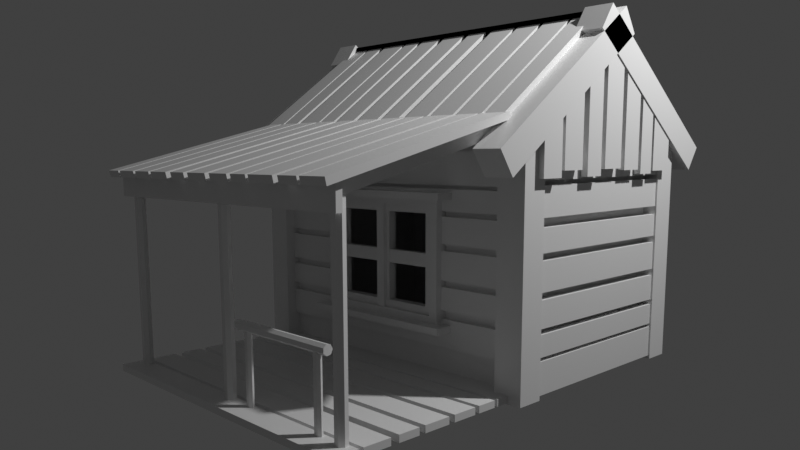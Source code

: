 # Source: andrewscabin.blend  (saved by Blender 2.93.21; exported with 4.5.12 LTS)
import bpy
from mathutils import Matrix  # noqa: F401  (used for matrix-valued properties, if any)

bpy.ops.wm.read_factory_settings(use_empty=True)
scene = bpy.context.scene
scene.name = 'Scene'

# ---- collections
col_collection = bpy.data.collections.new('Collection'); scene.collection.children.link(col_collection)

# ---- materials (node trees are filled in below, after node groups)
mat_material = bpy.data.materials.new('Material')
mat_material.alpha_threshold = 0.0
mat_material.use_transparent_shadow = False
mat_material.line_color = (0.0, 0.0, 0.0, 1.0)

# ---- material node trees
mat_material.use_nodes = True; mat_material.node_tree.nodes.clear()
_N = mat_material.node_tree.nodes; _L = mat_material.node_tree.links
n0 = _N.new('ShaderNodeOutputMaterial'); n0.name = 'Material Output'; n0.location = (300, 300)
n1 = _N.new('ShaderNodeBsdfPrincipled'); n1.name = 'Principled BSDF'; n1.location = (10, 300)
n1.distribution = 'GGX'
n1.subsurface_method = 'BURLEY'
n1.inputs[2].default_value = 0.4
n1.inputs[3].default_value = 1.45
n1.inputs[27].default_value = (0.0, 0.0, 0.0, 1.0)
n1.inputs[28].default_value = 1.0
_L.new(n1.outputs[0], n0.inputs[0])
n0.is_active_output = True

# ---- world
world_world = bpy.data.worlds.new('World'); scene.world = world_world
world_world.use_nodes = True; world_world.node_tree.nodes.clear()
_N = world_world.node_tree.nodes; _L = world_world.node_tree.links
n0 = _N.new('ShaderNodeOutputWorld'); n0.name = 'World Output'; n0.location = (300, 300)
n1 = _N.new('ShaderNodeBackground'); n1.name = 'Background'; n1.location = (10, 300)
n1.inputs[0].default_value = (0.05088, 0.05088, 0.05088, 1.0)
_L.new(n1.outputs[0], n0.inputs[0])
n0.is_active_output = True
world_world.color = (0.05088, 0.05088, 0.05088)
world_world.use_sun_shadow = False
world_world.sun_shadow_jitter_overblur = 0.0

# ---- cameras
cam_camera = bpy.data.cameras.new('Camera')
cam_camera.clip_end = 100.0
cam_camera.lens = 34.0
cam_camera.ortho_scale = 7.314
cam_camera.shift_x = 0.04
cam_camera.shift_y = 0.05

# ---- lights
light_light = bpy.data.lights.new('Light', 'POINT')
light_light.transmission_factor = 0.0
light_light.energy = 1000.0
light_light.shadow_soft_size = 0.1
light_light.shadow_maximum_resolution = 0.006
light_light.use_absolute_resolution = True

# ---- meshes
me_cube = bpy.data.meshes.new('Cube')
me_cube.from_pydata([(1.0, 1.0, 1.0), (1.0, 1.0, -1.0), (1.0, -1.0, 1.0), (1.0, -1.0, -1.0), (-1.0, 1.0, 1.0), (-1.0, 1.0, -1.0), (-1.0, -1.0, 1.0), (-1.0, -1.0, -1.0), (-1.0, -0.9911, 0.7), (-1.0, -1.051, 0.7), (-1.0, -0.9911, 0.9816), (-1.0, -1.051, 0.9816), (1.0, -0.9911, 0.7), (1.0, -1.051, 0.7), (1.0, -0.9911, 0.9816), (1.0, -1.051, 0.9816), (1.0, -0.993, -0.9311), (1.0, -0.993, -0.9911), (1.0, -1.275, -0.9311), (1.0, -1.275, -0.9911), (-1.0, -0.993, -0.9311), (-1.0, -0.993, -0.9911), (-1.0, -1.275, -0.9311), (-1.0, -1.275, -0.9911), (1.0, -1.307, -0.9311), (1.0, -1.307, -0.9911), (1.0, -1.494, -0.9311), (1.0, -1.494, -0.9911), (-1.0, -1.307, -0.9311), (-1.0, -1.307, -0.9911), (-1.0, -1.494, -0.9311), (-1.0, -1.494, -0.9911), (1.0, -1.541, -0.9311), (1.0, -1.541, -0.9911), (1.0, -1.774, -0.9311), (1.0, -1.774, -0.9911), (-1.0, -1.541, -0.9311), (-1.0, -1.541, -0.9911), (-1.0, -1.774, -0.9311), (-1.0, -1.774, -0.9911), (1.0, -1.834, -0.9311), (1.0, -1.834, -0.9911), (1.0, -2.087, -0.9311), (1.0, -2.087, -0.9911), (-1.0, -1.834, -0.9311), (-1.0, -1.834, -0.9911), (-1.0, -2.087, -0.9311), (-1.0, -2.087, -0.9911), (1.0, -2.147, -0.9311), (1.0, -2.147, -0.9911), (1.0, -2.348, -0.9311), (1.0, -2.348, -0.9911), (-1.0, -2.147, -0.9311), (-1.0, -2.147, -0.9911), (-1.0, -2.348, -0.9311), (-1.0, -2.348, -0.9911), (1.0, -2.425, -0.9311), (1.0, -2.425, -0.9911), (1.0, -2.676, -0.9311), (1.0, -2.676, -0.9911), (-1.0, -2.425, -0.9311), (-1.0, -2.425, -0.9911), (-1.0, -2.676, -0.9311), (-1.0, -2.676, -0.9911), (1.0, -2.715, -0.9311), (1.0, -2.715, -0.9911), (1.0, -2.951, -0.9311), (1.0, -2.951, -0.9911), (-1.0, -2.715, -0.9311), (-1.0, -2.715, -0.9911), (-1.0, -2.951, -0.9311), (-1.0, -2.951, -0.9911), (1.0, -1.051, 0.6673), (1.0, -0.9911, 0.6673), (1.0, -1.051, 0.4803), (1.0, -0.9911, 0.4803), (-1.0, -1.051, 0.6673), (-1.0, -0.9911, 0.6673), (-1.0, -1.051, 0.4803), (-1.0, -0.9911, 0.4803), (1.0, -1.051, 0.4332), (1.0, -0.9911, 0.4332), (1.0, -1.051, 0.2003), (1.0, -0.9911, 0.2003), (-1.0, -1.051, 0.4332), (-1.0, -0.9911, 0.4332), (-1.0, -1.051, 0.2003), (-1.0, -0.9911, 0.2003), (1.0, -1.051, 0.1406), (1.0, -0.9911, 0.1406), (1.0, -1.051, -0.1123), (1.0, -0.9911, -0.1123), (-1.0, -1.051, 0.1406), (-1.0, -0.9911, 0.1406), (-1.0, -1.051, -0.1123), (-1.0, -0.9911, -0.1123), (1.0, -1.051, -0.1722), (1.0, -0.9911, -0.1722), (1.0, -1.051, -0.3738), (1.0, -0.9911, -0.3738), (-1.0, -1.051, -0.1722), (-1.0, -0.9911, -0.1722), (-1.0, -1.051, -0.3738), (-1.0, -0.9911, -0.3738), (1.0, -1.051, -0.4501), (1.0, -0.9911, -0.4501), (1.0, -1.051, -0.7018), (1.0, -0.9911, -0.7018), (-1.0, -1.051, -0.4501), (-1.0, -0.9911, -0.4501), (-1.0, -1.051, -0.7018), (-1.0, -0.9911, -0.7018), (0.4016, -1.051, 0.09949), (0.4016, -0.9911, 0.09949), (0.4016, -1.051, -0.0202), (0.4016, -0.9911, -0.0202), (-0.4016, -1.051, 0.09949), (-0.4016, -0.9911, 0.09949), (-0.4016, -1.051, -0.0202), (-0.4016, -0.9911, -0.0202), (1.074, -1.026, -0.6891), (1.034, -1.026, -0.6891), (1.074, -1.026, -0.9706), (1.034, -1.026, -0.9706), (1.074, 1.014, -0.6891), (1.034, 1.014, -0.6891), (1.074, 1.014, -0.9706), (1.034, 1.014, -0.9706), (1.034, 1.014, -0.6564), (1.074, 1.014, -0.6564), (1.034, 1.014, -0.4693), (1.074, 1.014, -0.4693), (1.034, -1.026, -0.6564), (1.074, -1.026, -0.6564), (1.034, -1.026, -0.4693), (1.074, -1.026, -0.4693), (1.034, 1.014, -0.4222), (1.074, 1.014, -0.4222), (1.034, 1.014, -0.1893), (1.074, 1.014, -0.1893), (1.034, -1.026, -0.4222), (1.074, -1.026, -0.4222), (1.034, -1.026, -0.1893), (1.074, -1.026, -0.1893), (1.034, 1.014, -0.1296), (1.074, 1.014, -0.1296), (1.034, 1.014, 0.1233), (1.074, 1.014, 0.1233), (1.034, -1.026, -0.1296), (1.074, -1.026, -0.1296), (1.034, -1.026, 0.1233), (1.074, -1.026, 0.1233), (1.034, 1.014, 0.1832), (1.074, 1.014, 0.1832), (1.034, 1.014, 0.3847), (1.074, 1.014, 0.3847), (1.034, -1.026, 0.1832), (1.074, -1.026, 0.1832), (1.034, -1.026, 0.3847), (1.074, -1.026, 0.3847), (1.034, 1.014, 0.4611), (1.074, 1.014, 0.4611), (1.034, 1.014, 0.7128), (1.074, 1.014, 0.7128), (1.034, -1.026, 0.4611), (1.074, -1.026, 0.4611), (1.034, -1.026, 0.7128), (1.074, -1.026, 0.7128), (1.034, 1.014, 0.751), (1.074, 1.014, 0.751), (1.034, 1.014, 0.9872), (1.074, 1.014, 0.9872), (1.034, -1.026, 0.751), (1.074, -1.026, 0.751), (1.034, -1.026, 0.9872), (1.074, -1.026, 0.9872), (0.9142, -1.152, -1.0), (0.9142, -1.152, 1.0), (0.9142, -0.8965, -1.0), (0.9142, -0.8965, 1.0), (1.085, -1.152, -1.0), (1.085, -1.152, 1.0), (1.085, -0.8965, -1.0), (1.085, -0.8965, 1.0), (-0.9142, -1.152, -1.0), (-0.9142, -1.152, 1.0), (-0.9142, -0.8965, -1.0), (-0.9142, -0.8965, 1.0), (-1.085, -1.152, -1.0), (-1.085, -1.152, 1.0), (-1.085, -0.8965, -1.0), (-1.085, -0.8965, 1.0), (-0.9142, 1.152, -1.0), (-0.9142, 1.152, 1.0), (-0.9142, 0.8965, -1.0), (-0.9142, 0.8965, 1.0), (-1.085, 1.152, -1.0), (-1.085, 1.152, 1.0), (-1.085, 0.8965, -1.0), (-1.085, 0.8965, 1.0), (0.9142, 1.152, -1.0), (0.9142, 1.152, 1.0), (0.9142, 0.8965, -1.0), (0.9142, 0.8965, 1.0), (1.085, 1.152, -1.0), (1.085, 1.152, 1.0), (1.085, 0.8965, -1.0), (1.085, 0.8965, 1.0), (0.954, -1.529, 0.9963), (0.954, 0.1051, 2.15), (0.954, -1.381, 0.7872), (0.954, 0.2528, 1.941), (1.125, -1.529, 0.9963), (1.125, 0.1051, 2.15), (1.125, -1.381, 0.7872), (1.125, 0.2528, 1.941), (0.954, 1.529, 0.9963), (0.954, -0.1051, 2.15), (0.954, 1.381, 0.7872), (0.954, -0.2528, 1.941), (1.125, 1.529, 0.9963), (1.125, -0.1051, 2.15), (1.125, 1.381, 0.7872), (1.125, -0.2528, 1.941), (-1.125, -0.2528, 1.941), (-1.125, 1.381, 0.7872), (-1.125, -0.1051, 2.15), (-1.125, 1.529, 0.9963), (-0.954, -0.2528, 1.941), (-0.954, 1.381, 0.7872), (-0.954, -0.1051, 2.15), (-0.954, 1.529, 0.9963), (-1.125, 0.2528, 1.941), (-1.125, -1.381, 0.7872), (-1.125, 0.1051, 2.15), (-1.125, -1.529, 0.9963), (-0.954, 0.2528, 1.941), (-0.954, -1.381, 0.7872), (-0.954, 0.1051, 2.15), (-0.954, -1.529, 0.9963), (-1.047, -0.0917, 2.121), (1.033, -0.0917, 2.121), (-1.047, 0.108, 2.121), (1.033, 0.108, 2.121), (-1.047, -0.0917, 1.921), (1.033, -0.0917, 1.921), (-1.047, 0.108, 1.921), (1.033, 0.108, 1.921), (-0.6507, -0.06122, 2.097), (-0.6507, -0.02653, 2.049), (-0.463, -0.06122, 2.097), (-0.463, -0.02653, 2.049), (-0.6507, -1.285, 1.23), (-0.6507, -1.25, 1.181), (-0.463, -1.285, 1.23), (-0.463, -1.25, 1.181), (-0.4412, -0.06122, 2.097), (-0.4412, -0.02653, 2.049), (-0.3165, -0.06122, 2.097), (-0.3165, -0.02653, 2.049), (-0.4412, -1.285, 1.23), (-0.4412, -1.25, 1.181), (-0.3165, -1.285, 1.23), (-0.3165, -1.25, 1.181), (-0.2851, -0.06122, 2.097), (-0.2851, -0.02653, 2.049), (-0.1299, -0.06122, 2.097), (-0.1299, -0.02653, 2.049), (-0.2851, -1.285, 1.23), (-0.2851, -1.25, 1.181), (-0.1299, -1.285, 1.23), (-0.1299, -1.25, 1.181), (-0.09007, -0.06122, 2.097), (-0.09007, -0.02653, 2.049), (0.07854, -0.06122, 2.097), (0.07854, -0.02653, 2.049), (-0.09007, -1.285, 1.23), (-0.09007, -1.25, 1.181), (0.07854, -1.285, 1.23), (0.07854, -1.25, 1.181), (0.1185, -0.06122, 2.097), (0.1185, -0.02653, 2.049), (0.2528, -0.06122, 2.097), (0.2528, -0.02653, 2.049), (0.1185, -1.285, 1.23), (0.1185, -1.25, 1.181), (0.2528, -1.285, 1.23), (0.2528, -1.25, 1.181), (0.3037, -0.06122, 2.097), (0.3037, -0.02653, 2.049), (0.4715, -0.06122, 2.097), (0.4715, -0.02653, 2.049), (0.3037, -1.285, 1.23), (0.3037, -1.25, 1.181), (0.4715, -1.285, 1.23), (0.4715, -1.25, 1.181), (0.497, -0.06122, 2.097), (0.497, -0.02653, 2.049), (0.6545, -0.06122, 2.097), (0.6545, -0.02653, 2.049), (0.497, -1.285, 1.23), (0.497, -1.25, 1.181), (0.6545, -1.285, 1.23), (0.6545, -1.25, 1.181), (-1.047, -0.0917, 2.121), (1.033, -0.0917, 2.121), (-1.047, 0.108, 2.121), (1.033, 0.108, 2.121), (-1.047, -0.0917, 1.921), (1.033, -0.0917, 1.921), (-1.047, 0.108, 1.921), (1.033, 0.108, 1.921), (-0.8225, -0.06122, 2.097), (-0.8225, -0.02653, 2.049), (-0.6881, -0.06122, 2.097), (-0.6881, -0.02653, 2.049), (-0.8225, -1.285, 1.23), (-0.8225, -1.25, 1.181), (-0.6881, -1.285, 1.23), (-0.6881, -1.25, 1.181), (0.6812, -0.06122, 2.097), (0.6812, -0.02653, 2.049), (0.8498, -0.06122, 2.097), (0.8498, -0.02653, 2.049), (0.6812, -1.285, 1.23), (0.6812, -1.25, 1.181), (0.8498, -1.285, 1.23), (0.8498, -1.25, 1.181), (-1.009, -0.06122, 2.097), (-1.009, -0.02653, 2.049), (-0.8413, -0.06122, 2.097), (-0.8413, -0.02653, 2.049), (-1.009, -1.285, 1.23), (-1.009, -1.25, 1.181), (-0.8413, -1.285, 1.23), (-0.8413, -1.25, 1.181), (0.8716, -0.06122, 2.097), (0.8716, -0.02653, 2.049), (0.9963, -0.06122, 2.097), (0.9963, -0.02653, 2.049), (0.8716, -1.285, 1.23), (0.8716, -1.25, 1.181), (0.9963, -1.285, 1.23), (0.9963, -1.25, 1.181), (0.6566, -2.983, 0.8388), (0.6566, -2.97, 0.7804), (0.4689, -2.983, 0.8389), (0.4689, -2.969, 0.7805), (0.6556, -1.213, 1.271), (0.6556, -1.2, 1.212), (0.4679, -1.213, 1.271), (0.4679, -1.199, 1.212), (0.4472, -2.983, 0.8389), (0.4472, -2.969, 0.7805), (0.3225, -2.983, 0.839), (0.3225, -2.969, 0.7805), (0.4461, -1.213, 1.271), (0.4461, -1.199, 1.212), (0.3214, -1.213, 1.271), (0.3214, -1.199, 1.212), (0.2911, -2.983, 0.839), (0.2911, -2.969, 0.7806), (0.1358, -2.983, 0.839), (0.1358, -2.969, 0.7806), (0.29, -1.213, 1.271), (0.29, -1.199, 1.212), (0.1347, -1.213, 1.271), (0.1347, -1.199, 1.212), (0.09599, -2.983, 0.8391), (0.096, -2.969, 0.7806), (-0.07261, -2.982, 0.8391), (-0.07261, -2.969, 0.7807), (0.09492, -1.212, 1.271), (0.09492, -1.199, 1.212), (-0.07369, -1.212, 1.271), (-0.07369, -1.198, 1.212), (-0.1125, -2.982, 0.8391), (-0.1125, -2.968, 0.7807), (-0.2469, -2.982, 0.8392), (-0.2469, -2.968, 0.7808), (-0.1136, -1.212, 1.271), (-0.1136, -1.198, 1.212), (-0.248, -1.212, 1.271), (-0.248, -1.198, 1.212), (-0.2978, -2.982, 0.8392), (-0.2978, -2.968, 0.7808), (-0.4656, -2.982, 0.8393), (-0.4656, -2.968, 0.7809), (-0.2989, -1.212, 1.271), (-0.2989, -1.198, 1.213), (-0.4667, -1.212, 1.271), (-0.4667, -1.198, 1.213), (-0.4911, -2.982, 0.8393), (-0.4911, -2.968, 0.7809), (-0.6486, -2.981, 0.8394), (-0.6486, -2.968, 0.7809), (-0.4921, -1.212, 1.271), (-0.4921, -1.198, 1.213), (-0.6496, -1.211, 1.271), (-0.6496, -1.198, 1.213), (0.8284, -2.984, 0.8387), (0.8284, -2.97, 0.7803), (0.694, -2.983, 0.8388), (0.694, -2.97, 0.7804), (0.8273, -1.214, 1.27), (0.8273, -1.2, 1.212), (0.693, -1.213, 1.271), (0.693, -1.2, 1.212), (-0.6753, -2.981, 0.8394), (-0.6753, -2.968, 0.7809), (-0.8439, -2.981, 0.8394), (-0.8439, -2.967, 0.781), (-0.6763, -1.211, 1.271), (-0.6763, -1.198, 1.213), (-0.8449, -1.211, 1.271), (-0.8449, -1.197, 1.213), (1.015, -2.984, 0.8387), (1.015, -2.97, 0.7803), (0.8472, -2.984, 0.8387), (0.8472, -2.97, 0.7803), (1.014, -1.214, 1.27), (1.014, -1.2, 1.212), (0.8462, -1.214, 1.27), (0.8462, -1.2, 1.212), (-0.8657, -2.981, 0.8394), (-0.8657, -2.967, 0.781), (-0.9904, -2.981, 0.8395), (-0.9904, -2.967, 0.7811), (-0.8668, -1.211, 1.271), (-0.8668, -1.197, 1.213), (-0.9915, -1.211, 1.271), (-0.9915, -1.197, 1.213), (0.9817, -2.86, 0.811), (0.9817, -2.806, 0.811), (0.9817, -2.86, 0.6094), (0.9817, -2.806, 0.6094), (-0.9817, -2.86, 0.811), (-0.9817, -2.806, 0.811), (-0.9817, -2.86, 0.6094), (-0.9817, -2.806, 0.6094), (0.9492, -2.799, 0.7061), (0.9092, -2.8, 0.706), (0.9492, -2.858, 0.8194), (0.9092, -2.858, 0.8193), (0.9512, -1.177, 1.105), (0.9112, -1.177, 1.105), (0.9512, -1.235, 1.218), (0.9112, -1.236, 1.218), (1.119, 0.6885, 0.7917), (1.079, 0.6885, 0.7917), (1.119, 0.97, 0.7917), (1.079, 0.97, 0.7917), (1.119, 0.6885, 1.354), (1.079, 0.6885, 1.354), (1.119, 0.97, 1.354), (1.079, 0.97, 1.354), (1.079, 0.6558, 1.497), (1.119, 0.6558, 1.497), (1.079, 0.4688, 1.497), (1.119, 0.4688, 1.497), (1.079, 0.6558, 0.7681), (1.119, 0.6558, 0.7681), (1.079, 0.4688, 0.7681), (1.119, 0.4688, 0.7681), (1.079, 0.4217, 1.745), (1.119, 0.4217, 1.745), (1.079, 0.1888, 1.745), (1.119, 0.1888, 1.745), (1.079, 0.4217, 0.8074), (1.119, 0.4217, 0.8074), (1.079, 0.1888, 0.8074), (1.119, 0.1888, 0.8074), (1.079, 0.1291, 1.821), (1.119, 0.1291, 1.821), (1.079, -0.1238, 1.821), (1.119, -0.1238, 1.821), (1.079, 0.1291, 0.8239), (1.119, 0.1291, 0.8239), (1.079, -0.1238, 0.8239), (1.119, -0.1238, 0.8239), (1.079, -0.1837, 1.745), (1.119, -0.1837, 1.745), (1.079, -0.3853, 1.745), (1.119, -0.3853, 1.745), (1.079, -0.1837, 0.7681), (1.119, -0.1837, 0.7681), (1.079, -0.3853, 0.7681), (1.119, -0.3853, 0.7681), (1.079, -0.4617, 1.497), (1.119, -0.4617, 1.497), (1.079, -0.7133, 1.497), (1.119, -0.7133, 1.497), (1.079, -0.4617, 0.8239), (1.119, -0.4617, 0.8239), (1.079, -0.7133, 0.8239), (1.119, -0.7133, 0.8239), (1.079, -0.7515, 1.354), (1.119, -0.7515, 1.354), (1.079, -0.9878, 1.354), (1.119, -0.9878, 1.354), (1.079, -0.7515, 0.7681), (1.119, -0.7515, 0.7681), (1.079, -0.9878, 0.7681), (1.119, -0.9878, 0.7681), (-1.0, 0.0, -1.0), (1.0, 0.0, 1.908), (-1.0, 0.0, 1.908), (1.0, 0.0, -1.0), (-0.9139, -2.705, 0.8462), (-0.9139, -2.705, -1.013), (0.9139, -2.705, -1.013), (0.9139, -2.705, 0.8462), (0.9401, -2.724, -1.013), (0.9401, -2.724, 0.8462), (0.9465, -2.766, -1.013), (0.9465, -2.766, 0.8462), (0.9284, -2.8, -1.013), (0.9284, -2.8, 0.8462), (0.8994, -2.8, -1.013), (0.8994, -2.8, 0.8462), (0.8813, -2.766, -1.013), (0.8813, -2.766, 0.8462), (0.8878, -2.724, -1.013), (0.8878, -2.724, 0.8462), (-0.9401, -2.724, -1.013), (-0.9401, -2.724, 0.8462), (-0.9465, -2.766, -1.013), (-0.9465, -2.766, 0.8462), (-0.9284, -2.8, -1.013), (-0.9284, -2.8, 0.8462), (-0.8994, -2.8, -1.013), (-0.8994, -2.8, 0.8462), (-0.8813, -2.766, -1.013), (-0.8813, -2.766, 0.8462), (-0.8878, -2.724, -1.013), (-0.8878, -2.724, 0.8462), (0.0194, -2.705, 0.8462), (0.0194, -2.705, -1.013), (-0.006745, -2.724, -1.013), (-0.006745, -2.724, 0.8462), (-0.0132, -2.766, -1.013), (-0.0132, -2.766, 0.8462), (0.004892, -2.8, -1.013), (0.004892, -2.8, 0.8462), (0.03391, -2.8, -1.013), (0.03391, -2.8, 0.8462), (0.05201, -2.766, -1.013), (0.05201, -2.766, 0.8462), (0.04555, -2.724, -1.013), (0.04555, -2.724, 0.8462), (0.8294, -2.713, -0.3105), (0.1176, -2.713, -0.3105), (0.1176, -2.729, -0.2776), (0.8294, -2.729, -0.2776), (0.1176, -2.765, -0.2695), (0.8294, -2.765, -0.2695), (0.1176, -2.793, -0.2922), (0.8294, -2.793, -0.2922), (0.1176, -2.793, -0.3288), (0.8294, -2.793, -0.3288), (0.1176, -2.765, -0.3516), (0.8294, -2.765, -0.3516), (0.1176, -2.729, -0.3435), (0.8294, -2.729, -0.3435), (0.202, -2.73, -0.9679), (0.202, -2.73, -0.3273), (0.2239, -2.739, -0.3273), (0.2239, -2.739, -0.9679), (0.2293, -2.761, -0.3273), (0.2293, -2.761, -0.9679), (0.2142, -2.778, -0.3273), (0.2142, -2.778, -0.9679), (0.1898, -2.778, -0.3273), (0.1898, -2.778, -0.9679), (0.1746, -2.761, -0.3273), (0.1746, -2.761, -0.9679), (0.18, -2.739, -0.3273), (0.18, -2.739, -0.9679), (0.7531, -2.73, -0.9679), (0.7531, -2.73, -0.3273), (0.775, -2.739, -0.3273), (0.775, -2.739, -0.9679), (0.7805, -2.761, -0.3273), (0.7805, -2.761, -0.9679), (0.7653, -2.778, -0.3273), (0.7653, -2.778, -0.9679), (0.7409, -2.778, -0.3273), (0.7409, -2.778, -0.9679), (0.7257, -2.761, -0.3273), (0.7257, -2.761, -0.9679), (0.7311, -2.739, -0.3273), (0.7311, -2.739, -0.9679), (0.472, -0.9911, 0.4332), (0.472, -0.9911, 0.2003), (0.472, -0.9911, 0.1406), (0.472, -1.051, 0.2003), (0.472, -0.9911, -0.1722), (0.472, -0.9911, -0.1123), (0.472, -1.051, -0.1123), (0.472, -0.9911, -0.3738), (0.472, -0.9911, -0.4501), (0.472, -1.051, -0.4501), (0.472, -1.0, -0.4997), (0.472, -1.051, 0.1406), (0.472, -1.051, -0.3738), (0.472, -1.051, -0.1722), (0.472, -1.051, -0.4997), (0.472, -0.9911, -0.4997), (0.472, -0.9911, 0.587), (0.472, -0.9911, 0.4803), (0.472, -1.051, 0.4803), (0.472, -1.051, 0.4332), (0.472, -1.0, 0.587), (0.472, -1.051, 0.587), (-0.472, -0.9911, 0.587), (-0.472, -0.9911, 0.4803), (-0.472, -1.051, 0.4803), (-0.472, -1.051, 0.4332), (-0.472, -0.9911, 0.4332), (-0.472, -0.9911, 0.2003), (-0.472, -0.9911, 0.1406), (-0.472, -1.051, 0.2003), (-0.472, -0.9911, -0.1722), (-0.472, -0.9911, -0.1123), (-0.472, -1.051, -0.1123), (-0.472, -0.9911, -0.3707), (-0.472, -1.0, 0.587), (-0.472, -1.051, 0.1406), (-0.472, -1.051, 0.587), (-0.472, -1.051, -0.1722), (-0.472, -0.9911, -0.3738), (-0.472, -0.9911, -0.4501), (-0.472, -1.051, -0.4501), (-0.472, -1.0, -0.4997), (-0.472, -1.051, -0.3738), (-0.472, -1.051, -0.4997), (-0.472, -0.9911, -0.4997), (-0.472, -1.115, -0.4997), (-0.472, -1.115, 0.587), (-0.472, -0.9403, -0.4997), (-0.472, -0.9403, 0.587), (0.472, -1.115, -0.4997), (0.472, -1.115, 0.587), (0.472, -0.9403, -0.4997), (0.472, -0.9403, 0.587), (-0.4194, -0.9403, -0.4325), (-0.4194, -1.115, -0.4325), (-0.4194, -1.115, 0.5197), (-0.4194, -0.9403, 0.5197), (0.4194, -0.9403, -0.4325), (0.4194, -0.9403, 0.5197), (0.4194, -1.115, -0.4325), (0.4194, -1.115, 0.5197), (-0.4194, -0.9839, -0.4325), (-0.4194, -1.071, -0.4325), (-0.4194, -1.071, 0.5197), (-0.4194, -0.9839, 0.5197), (0.4194, -0.9839, -0.4325), (0.4194, -0.9839, 0.5197), (0.4194, -1.071, -0.4325), (0.4194, -1.071, 0.5197), (-0.3602, -0.9839, -0.3652), (-0.3602, -1.071, -0.3652), (-0.3602, -1.071, 0.4525), (-0.3602, -0.9839, 0.4525), (0.3602, -0.9839, -0.3652), (0.3602, -0.9839, 0.4525), (0.3602, -1.071, -0.3652), (0.3602, -1.071, 0.4525), (0.05008, -1.058, -0.4685), (0.05008, -0.984, -0.4685), (-0.05008, -1.058, -0.4685), (-0.05008, -0.984, -0.4685), (0.05008, -1.058, 0.5478), (0.05008, -0.984, 0.5478), (-0.05008, -1.058, 0.5478), (-0.05008, -0.984, 0.5478), (0.02948, -1.101, -0.4685), (0.02948, -0.941, -0.4685), (-0.02948, -1.101, -0.4685), (-0.02948, -0.941, -0.4685), (0.02948, -1.101, 0.5478), (0.02948, -0.941, 0.5478), (-0.02948, -1.101, 0.5478), (-0.02948, -0.941, 0.5478), (0.5445, -1.033, -0.4964), (0.5445, -1.033, -0.5564), (0.5445, -1.221, -0.4964), (0.5445, -1.221, -0.5564), (-0.5445, -1.033, -0.4964), (-0.5445, -1.033, -0.5564), (-0.5445, -1.221, -0.4964), (-0.5445, -1.221, -0.5564), (0.5445, -1.033, 0.64), (0.5445, -1.033, 0.58), (0.5445, -1.221, 0.64), (0.5445, -1.221, 0.58), (-0.5445, -1.033, 0.64), (-0.5445, -1.033, 0.58), (-0.5445, -1.221, 0.64), (-0.5445, -1.221, 0.58)], [], [(505, 506, 6, 2), (3, 2, 612, 602, 633, 7), (504, 506, 4, 5), (504, 507, 3, 7), (507, 505, 2, 3), (5, 4, 0, 1), (10, 14, 12, 8), (12, 13, 9, 8), (15, 11, 9, 13), (8, 9, 11, 10), (14, 15, 13, 12), (10, 11, 15, 14), (16, 20, 22, 18), (19, 18, 22, 23), (23, 22, 20, 21), (21, 17, 19, 23), (17, 16, 18, 19), (21, 20, 16, 17), (24, 28, 30, 26), (27, 26, 30, 31), (31, 30, 28, 29), (29, 25, 27, 31), (25, 24, 26, 27), (29, 28, 24, 25), (32, 36, 38, 34), (35, 34, 38, 39), (39, 38, 36, 37), (37, 33, 35, 39), (33, 32, 34, 35), (37, 36, 32, 33), (40, 44, 46, 42), (43, 42, 46, 47), (47, 46, 44, 45), (45, 41, 43, 47), (41, 40, 42, 43), (45, 44, 40, 41), (48, 52, 54, 50), (51, 50, 54, 55), (55, 54, 52, 53), (53, 49, 51, 55), (49, 48, 50, 51), (53, 52, 48, 49), (56, 60, 62, 58), (59, 58, 62, 63), (63, 62, 60, 61), (61, 57, 59, 63), (57, 56, 58, 59), (61, 60, 56, 57), (64, 68, 70, 66), (67, 66, 70, 71), (71, 70, 68, 69), (69, 65, 67, 71), (65, 64, 66, 67), (69, 68, 64, 65), (72, 76, 78, 616, 628, 613, 610, 74), (75, 74, 610, 609), (79, 78, 76, 77), (77, 73, 75, 609, 608, 614, 615, 79), (73, 72, 74, 75), (77, 76, 72, 73), (80, 611, 595, 82), (83, 82, 595, 593), (87, 86, 84, 85), (85, 618, 619, 87), (81, 80, 82, 83), (85, 84, 617, 618), (88, 603, 598, 90), (91, 90, 598, 597), (95, 94, 92, 93), (93, 620, 623, 95), (89, 88, 90, 91), (93, 92, 627, 620), (96, 605, 604, 98), (99, 98, 604, 599), (103, 102, 100, 101), (101, 622, 625, 630, 103), (97, 96, 98, 99), (101, 100, 629, 622), (104, 601, 606, 635, 632, 108, 110, 106), (107, 106, 110, 111), (111, 110, 108, 109), (109, 631, 636, 607, 600, 105, 107, 111), (105, 104, 106, 107), (109, 108, 632, 631), (112, 116, 118, 114), (115, 114, 118, 119), (119, 118, 116, 117), (117, 113, 115, 119), (113, 112, 114, 115), (117, 116, 112, 113), (122, 126, 124, 120), (124, 125, 121, 120), (127, 123, 121, 125), (120, 121, 123, 122), (126, 127, 125, 124), (122, 123, 127, 126), (128, 132, 134, 130), (131, 130, 134, 135), (135, 134, 132, 133), (133, 129, 131, 135), (129, 128, 130, 131), (133, 132, 128, 129), (136, 140, 142, 138), (139, 138, 142, 143), (143, 142, 140, 141), (141, 137, 139, 143), (137, 136, 138, 139), (141, 140, 136, 137), (144, 148, 150, 146), (147, 146, 150, 151), (151, 150, 148, 149), (149, 145, 147, 151), (145, 144, 146, 147), (149, 148, 144, 145), (152, 156, 158, 154), (155, 154, 158, 159), (159, 158, 156, 157), (157, 153, 155, 159), (153, 152, 154, 155), (157, 156, 152, 153), (160, 164, 166, 162), (163, 162, 166, 167), (167, 166, 164, 165), (165, 161, 163, 167), (161, 160, 162, 163), (165, 164, 160, 161), (168, 172, 174, 170), (171, 170, 174, 175), (175, 174, 172, 173), (173, 169, 171, 175), (169, 168, 170, 171), (173, 172, 168, 169), (176, 177, 179, 178), (178, 179, 183, 182), (182, 183, 181, 180), (180, 181, 177, 176), (178, 182, 180, 176), (183, 179, 177, 181), (184, 186, 187, 185), (186, 190, 191, 187), (190, 188, 189, 191), (188, 184, 185, 189), (186, 184, 188, 190), (191, 189, 185, 187), (192, 193, 195, 194), (194, 195, 199, 198), (198, 199, 197, 196), (196, 197, 193, 192), (194, 198, 196, 192), (199, 195, 193, 197), (200, 202, 203, 201), (202, 206, 207, 203), (206, 204, 205, 207), (204, 200, 201, 205), (202, 200, 204, 206), (207, 205, 201, 203), (208, 209, 211, 210), (210, 211, 215, 214), (214, 215, 213, 212), (212, 213, 209, 208), (210, 214, 212, 208), (215, 211, 209, 213), (216, 218, 219, 217), (218, 222, 223, 219), (222, 220, 221, 223), (220, 216, 217, 221), (218, 216, 220, 222), (223, 221, 217, 219), (229, 225, 227, 231), (229, 228, 224, 225), (231, 230, 228, 229), (227, 226, 230, 231), (224, 228, 230, 226), (225, 224, 226, 227), (237, 239, 235, 233), (237, 233, 232, 236), (239, 237, 236, 238), (235, 239, 238, 234), (232, 234, 238, 236), (233, 235, 234, 232), (240, 241, 243, 242), (242, 243, 247, 246), (246, 247, 245, 244), (244, 245, 241, 240), (242, 246, 244, 240), (247, 243, 241, 245), (248, 252, 254, 250), (251, 250, 254, 255), (255, 254, 252, 253), (253, 249, 251, 255), (249, 248, 250, 251), (253, 252, 248, 249), (256, 260, 262, 258), (259, 258, 262, 263), (263, 262, 260, 261), (261, 257, 259, 263), (257, 256, 258, 259), (261, 260, 256, 257), (264, 268, 270, 266), (267, 266, 270, 271), (271, 270, 268, 269), (269, 265, 267, 271), (265, 264, 266, 267), (269, 268, 264, 265), (272, 276, 278, 274), (275, 274, 278, 279), (279, 278, 276, 277), (277, 273, 275, 279), (273, 272, 274, 275), (277, 276, 272, 273), (280, 284, 286, 282), (283, 282, 286, 287), (287, 286, 284, 285), (285, 281, 283, 287), (281, 280, 282, 283), (285, 284, 280, 281), (288, 292, 294, 290), (291, 290, 294, 295), (295, 294, 292, 293), (293, 289, 291, 295), (289, 288, 290, 291), (293, 292, 288, 289), (296, 300, 302, 298), (299, 298, 302, 303), (303, 302, 300, 301), (301, 297, 299, 303), (297, 296, 298, 299), (301, 300, 296, 297), (304, 305, 307, 306), (306, 307, 311, 310), (310, 311, 309, 308), (308, 309, 305, 304), (306, 310, 308, 304), (311, 307, 305, 309), (312, 316, 318, 314), (315, 314, 318, 319), (319, 318, 316, 317), (317, 313, 315, 319), (313, 312, 314, 315), (317, 316, 312, 313), (320, 324, 326, 322), (323, 322, 326, 327), (327, 326, 324, 325), (325, 321, 323, 327), (321, 320, 322, 323), (325, 324, 320, 321), (328, 332, 334, 330), (331, 330, 334, 335), (335, 334, 332, 333), (333, 329, 331, 335), (329, 328, 330, 331), (333, 332, 328, 329), (336, 340, 342, 338), (339, 338, 342, 343), (343, 342, 340, 341), (341, 337, 339, 343), (337, 336, 338, 339), (341, 340, 336, 337), (344, 348, 350, 346), (347, 346, 350, 351), (351, 350, 348, 349), (349, 345, 347, 351), (345, 344, 346, 347), (349, 348, 344, 345), (352, 356, 358, 354), (355, 354, 358, 359), (359, 358, 356, 357), (357, 353, 355, 359), (353, 352, 354, 355), (357, 356, 352, 353), (360, 364, 366, 362), (363, 362, 366, 367), (367, 366, 364, 365), (365, 361, 363, 367), (361, 360, 362, 363), (365, 364, 360, 361), (368, 372, 374, 370), (371, 370, 374, 375), (375, 374, 372, 373), (373, 369, 371, 375), (369, 368, 370, 371), (373, 372, 368, 369), (376, 380, 382, 378), (379, 378, 382, 383), (383, 382, 380, 381), (381, 377, 379, 383), (377, 376, 378, 379), (381, 380, 376, 377), (384, 388, 390, 386), (387, 386, 390, 391), (391, 390, 388, 389), (389, 385, 387, 391), (385, 384, 386, 387), (389, 388, 384, 385), (392, 396, 398, 394), (395, 394, 398, 399), (399, 398, 396, 397), (397, 393, 395, 399), (393, 392, 394, 395), (397, 396, 392, 393), (400, 404, 406, 402), (403, 402, 406, 407), (407, 406, 404, 405), (405, 401, 403, 407), (401, 400, 402, 403), (405, 404, 400, 401), (408, 412, 414, 410), (411, 410, 414, 415), (415, 414, 412, 413), (413, 409, 411, 415), (409, 408, 410, 411), (413, 412, 408, 409), (416, 420, 422, 418), (419, 418, 422, 423), (423, 422, 420, 421), (421, 417, 419, 423), (417, 416, 418, 419), (421, 420, 416, 417), (424, 428, 430, 426), (427, 426, 430, 431), (431, 430, 428, 429), (429, 425, 427, 431), (425, 424, 426, 427), (429, 428, 424, 425), (432, 436, 438, 434), (435, 434, 438, 439), (439, 438, 436, 437), (437, 433, 435, 439), (433, 432, 434, 435), (437, 436, 432, 433), (440, 444, 446, 442), (443, 442, 446, 447), (447, 446, 444, 445), (445, 441, 443, 447), (441, 440, 442, 443), (445, 444, 440, 441), (450, 454, 452, 448), (452, 453, 449, 448), (455, 451, 449, 453), (448, 449, 451, 450), (454, 455, 453, 452), (450, 451, 455, 454), (456, 460, 462, 458), (459, 458, 462, 463), (463, 462, 460, 461), (461, 457, 459, 463), (457, 456, 458, 459), (461, 460, 456, 457), (464, 468, 470, 466), (467, 466, 470, 471), (471, 470, 468, 469), (469, 465, 467, 471), (465, 464, 466, 467), (469, 468, 464, 465), (472, 476, 478, 474), (475, 474, 478, 479), (479, 478, 476, 477), (477, 473, 475, 479), (473, 472, 474, 475), (477, 476, 472, 473), (480, 484, 486, 482), (483, 482, 486, 487), (487, 486, 484, 485), (485, 481, 483, 487), (481, 480, 482, 483), (485, 484, 480, 481), (488, 492, 494, 490), (491, 490, 494, 495), (495, 494, 492, 493), (493, 489, 491, 495), (489, 488, 490, 491), (493, 492, 488, 489), (496, 500, 502, 498), (499, 498, 502, 503), (503, 502, 500, 501), (501, 497, 499, 503), (497, 496, 498, 499), (501, 500, 496, 497), (1, 0, 505, 507), (5, 1, 507, 504), (7, 6, 506, 504), (0, 4, 506, 505), (542, 543, 545, 544), (525, 508, 535, 533, 531, 529, 527), (510, 511, 513, 512), (537, 538, 540, 542, 544, 546, 548), (530, 531, 533, 532), (512, 513, 515, 514), (539, 536, 549, 547, 545, 543, 541), (528, 529, 531, 530), (514, 515, 517, 516), (509, 524, 526, 528, 530, 532, 534), (526, 527, 529, 528), (516, 517, 519, 518), (534, 535, 508, 509), (524, 525, 527, 526), (518, 519, 521, 520), (513, 511, 523, 521, 519, 517, 515), (509, 508, 525, 524), (520, 521, 523, 522), (544, 545, 547, 546), (532, 533, 535, 534), (522, 523, 511, 510), (510, 512, 514, 516, 518, 520, 522), (540, 541, 543, 542), (548, 549, 536, 537), (538, 539, 541, 540), (537, 536, 539, 538), (546, 547, 549, 548), (556, 557, 559, 558), (551, 552, 554, 556, 558, 560, 562), (553, 550, 563, 561, 559, 557, 555), (558, 559, 561, 560), (554, 555, 557, 556), (562, 563, 550, 551), (552, 553, 555, 554), (551, 550, 553, 552), (560, 561, 563, 562), (570, 571, 573, 572), (565, 566, 568, 570, 572, 574, 576), (567, 564, 577, 575, 573, 571, 569), (572, 573, 575, 574), (568, 569, 571, 570), (576, 577, 564, 565), (566, 567, 569, 568), (565, 564, 567, 566), (574, 575, 577, 576), (584, 585, 587, 586), (579, 580, 582, 584, 586, 588, 590), (581, 578, 591, 589, 587, 585, 583), (586, 587, 589, 588), (582, 583, 585, 584), (590, 591, 578, 579), (580, 581, 583, 582), (579, 578, 581, 580), (588, 589, 591, 590), (634, 629, 100, 102), (608, 612, 626, 614), (612, 613, 628, 626), (607, 602, 606, 601, 600), (598, 603, 594, 597), (613, 612, 608, 609, 610), (611, 592, 593, 595), (605, 596, 599, 604), (7, 633, 626, 612, 2, 6), (624, 627, 92, 94), (597, 594, 89, 91), (592, 611, 80, 81), (615, 616, 78, 79), (599, 596, 97, 99), (630, 634, 102, 103), (623, 624, 94, 95), (600, 601, 104, 105), (594, 603, 88, 89), (629, 634, 630, 625, 622), (635, 633, 636, 631, 632), (614, 626, 628, 616, 615), (617, 621, 619, 618), (627, 624, 623, 620), (621, 617, 84, 86), (619, 621, 86, 87), (596, 605, 96, 97), (636, 633, 602, 607), (633, 635, 606, 602), (593, 592, 81, 83), (637, 639, 640, 638), (648, 645, 653, 656), (643, 641, 642, 644), (650, 648, 656, 658), (639, 637, 641, 643), (644, 642, 638, 640), (652, 651, 659, 660), (647, 652, 660, 655), (640, 639, 645, 648), (637, 638, 647, 646), (641, 637, 646, 651), (643, 644, 650, 649), (639, 643, 649, 645), (638, 642, 652, 647), (642, 641, 651, 652), (644, 640, 648, 650), (656, 653, 661, 664), (658, 656, 664, 666), (660, 659, 667, 668), (655, 660, 668, 663), (646, 647, 655, 654), (651, 646, 654, 659), (649, 650, 658, 657), (645, 649, 657, 653), (662, 663, 664, 661), (665, 666, 668, 667), (661, 665, 667, 662), (666, 664, 663, 668), (654, 655, 663, 662), (659, 654, 662, 667), (657, 658, 666, 665), (653, 657, 665, 661), (669, 673, 675, 671), (672, 671, 675, 676), (676, 675, 673, 674), (674, 670, 672, 676), (670, 669, 671, 672), (674, 673, 669, 670), (677, 681, 683, 679), (680, 679, 683, 684), (684, 683, 681, 682), (682, 678, 680, 684), (678, 677, 679, 680), (682, 681, 677, 678), (685, 689, 691, 687), (688, 687, 691, 692), (692, 691, 689, 690), (690, 686, 688, 692), (686, 685, 687, 688), (690, 689, 685, 686), (693, 697, 699, 695), (696, 695, 699, 700), (700, 699, 697, 698), (698, 694, 696, 700), (694, 693, 695, 696), (698, 697, 693, 694)])
_uv = me_cube.uv_layers.new(name='UVMap')
_uv.uv.foreach_set('vector', [0.625, 0.625, 0.875, 0.625, 0.875, 0.75, 0.625, 0.75, 0.375, 0.75, 0.625, 0.75, 0.5734, 0.816, 0.4375, 0.816, 0.4375, 0.934, 0.375, 1.0, 0.375, 0.125, 0.625, 0.125, 0.625, 0.25, 0.375, 0.25, 0.125, 0.625, 0.375, 0.625, 0.375, 0.75, 0.125, 0.75, 0.375, 0.625, 0.625, 0.625, 0.625, 0.75, 0.375, 0.75, 0.375, 0.25, 0.625, 0.25, 0.625, 0.5, 0.375, 0.5, 0.125, 0.5, 0.375, 0.5, 0.375, 0.75, 0.125, 0.75, 0.375, 0.75, 0.625, 0.75, 0.625, 1.0, 0.375, 1.0, 0.625, 0.5, 0.875, 0.5, 0.875, 0.75, 0.625, 0.75, 0.375, 0.0, 0.625, 0.0, 0.625, 0.25, 0.375, 0.25, 0.375, 0.5, 0.625, 0.5, 0.625, 0.75, 0.375, 0.75, 0.375, 0.25, 0.625, 0.25, 0.625, 0.5, 0.375, 0.5, 0.625, 0.5, 0.875, 0.5, 0.875, 0.75, 0.625, 0.75, 0.375, 0.75, 0.625, 0.75, 0.625, 1.0, 0.375, 1.0, 0.375, 0.0, 0.625, 0.0, 0.625, 0.25, 0.375, 0.25, 0.125, 0.5, 0.375, 0.5, 0.375, 0.75, 0.125, 0.75, 0.375, 0.5, 0.625, 0.5, 0.625, 0.75, 0.375, 0.75, 0.375, 0.25, 0.625, 0.25, 0.625, 0.5, 0.375, 0.5, 0.625, 0.5, 0.875, 0.5, 0.875, 0.75, 0.625, 0.75, 0.375, 0.75, 0.625, 0.75, 0.625, 1.0, 0.375, 1.0, 0.375, 0.0, 0.625, 0.0, 0.625, 0.25, 0.375, 0.25, 0.125, 0.5, 0.375, 0.5, 0.375, 0.75, 0.125, 0.75, 0.375, 0.5, 0.625, 0.5, 0.625, 0.75, 0.375, 0.75, 0.375, 0.25, 0.625, 0.25, 0.625, 0.5, 0.375, 0.5, 0.625, 0.5, 0.875, 0.5, 0.875, 0.75, 0.625, 0.75, 0.375, 0.75, 0.625, 0.75, 0.625, 1.0, 0.375, 1.0, 0.375, 0.0, 0.625, 0.0, 0.625, 0.25, 0.375, 0.25, 0.125, 0.5, 0.375, 0.5, 0.375, 0.75, 0.125, 0.75, 0.375, 0.5, 0.625, 0.5, 0.625, 0.75, 0.375, 0.75, 0.375, 0.25, 0.625, 0.25, 0.625, 0.5, 0.375, 0.5, 0.625, 0.5, 0.875, 0.5, 0.875, 0.75, 0.625, 0.75, 0.375, 0.75, 0.625, 0.75, 0.625, 1.0, 0.375, 1.0, 0.375, 0.0, 0.625, 0.0, 0.625, 0.25, 0.375, 0.25, 0.125, 0.5, 0.375, 0.5, 0.375, 0.75, 0.125, 0.75, 0.375, 0.5, 0.625, 0.5, 0.625, 0.75, 0.375, 0.75, 0.375, 0.25, 0.625, 0.25, 0.625, 0.5, 0.375, 0.5, 0.625, 0.5, 0.875, 0.5, 0.875, 0.75, 0.625, 0.75, 0.375, 0.75, 0.625, 0.75, 0.625, 1.0, 0.375, 1.0, 0.375, 0.0, 0.625, 0.0, 0.625, 0.25, 0.375, 0.25, 0.125, 0.5, 0.375, 0.5, 0.375, 0.75, 0.125, 0.75, 0.375, 0.5, 0.625, 0.5, 0.625, 0.75, 0.375, 0.75, 0.375, 0.25, 0.625, 0.25, 0.625, 0.5, 0.375, 0.5, 0.625, 0.5, 0.875, 0.5, 0.875, 0.75, 0.625, 0.75, 0.375, 0.75, 0.625, 0.75, 0.625, 1.0, 0.375, 1.0, 0.375, 0.0, 0.625, 0.0, 0.625, 0.25, 0.375, 0.25, 0.125, 0.5, 0.375, 0.5, 0.375, 0.75, 0.125, 0.75, 0.375, 0.5, 0.625, 0.5, 0.625, 0.75, 0.375, 0.75, 0.375, 0.25, 0.625, 0.25, 0.625, 0.5, 0.375, 0.5, 0.625, 0.5, 0.875, 0.5, 0.875, 0.75, 0.625, 0.75, 0.375, 0.75, 0.625, 0.75, 0.625, 1.0, 0.375, 1.0, 0.375, 0.0, 0.625, 0.0, 0.625, 0.25, 0.375, 0.25, 0.125, 0.5, 0.375, 0.5, 0.375, 0.75, 0.125, 0.75, 0.375, 0.5, 0.625, 0.5, 0.625, 0.75, 0.375, 0.75, 0.375, 0.25, 0.625, 0.25, 0.625, 0.5, 0.375, 0.5, 0.625, 0.5, 0.875, 0.5, 0.875, 0.75, 0.809, 0.75, 0.809, 0.6074, 0.691, 0.6074, 0.691, 0.75, 0.625, 0.75, 0.375, 0.75, 0.625, 0.75, 0.625, 0.816, 0.375, 0.816, 0.375, 0.0, 0.625, 0.0, 0.625, 0.25, 0.375, 0.25, 0.125, 0.5, 0.375, 0.5, 0.375, 0.75, 0.309, 0.75, 0.309, 0.6074, 0.191, 0.6074, 0.191, 0.75, 0.125, 0.75, 0.375, 0.5, 0.625, 0.5, 0.625, 0.75, 0.375, 0.75, 0.375, 0.25, 0.625, 0.25, 0.625, 0.5, 0.375, 0.5, 0.625, 0.5, 0.691, 0.5, 0.691, 0.75, 0.625, 0.75, 0.375, 0.75, 0.625, 0.75, 0.625, 0.816, 0.375, 0.816, 0.375, 0.0, 0.625, 0.0, 0.625, 0.25, 0.375, 0.25, 0.125, 0.5, 0.191, 0.5, 0.191, 0.75, 0.125, 0.75, 0.375, 0.5, 0.625, 0.5, 0.625, 0.75, 0.375, 0.75, 0.375, 0.25, 0.625, 0.25, 0.625, 0.316, 0.375, 0.316, 0.625, 0.5, 0.691, 0.5, 0.691, 0.75, 0.625, 0.75, 0.375, 0.75, 0.625, 0.75, 0.625, 0.816, 0.375, 0.816, 0.375, 0.0, 0.625, 0.0, 0.625, 0.25, 0.375, 0.25, 0.125, 0.5, 0.191, 0.5, 0.191, 0.75, 0.125, 0.75, 0.375, 0.5, 0.625, 0.5, 0.625, 0.75, 0.375, 0.75, 0.375, 0.25, 0.625, 0.25, 0.625, 0.316, 0.375, 0.316, 0.625, 0.5, 0.691, 0.5, 0.691, 0.75, 0.625, 0.75, 0.375, 0.75, 0.625, 0.75, 0.625, 0.816, 0.375, 0.816, 0.375, 0.0, 0.625, 0.0, 0.625, 0.25, 0.375, 0.25, 0.125, 0.5, 0.191, 0.5, 0.191, 0.7462, 0.191, 0.75, 0.125, 0.75, 0.375, 0.5, 0.625, 0.5, 0.625, 0.75, 0.375, 0.75, 0.375, 0.25, 0.625, 0.25, 0.625, 0.316, 0.375, 0.316, 0.625, 0.5, 0.691, 0.5, 0.691, 0.5493, 0.809, 0.5493, 0.809, 0.5, 0.875, 0.5, 0.875, 0.75, 0.625, 0.75, 0.375, 0.75, 0.625, 0.75, 0.625, 1.0, 0.375, 1.0, 0.375, 0.0, 0.625, 0.0, 0.625, 0.25, 0.375, 0.25, 0.125, 0.5, 0.191, 0.5, 0.191, 0.5493, 0.309, 0.5493, 0.309, 0.5, 0.375, 0.5, 0.375, 0.75, 0.125, 0.75, 0.375, 0.5, 0.625, 0.5, 0.625, 0.75, 0.375, 0.75, 0.375, 0.25, 0.625, 0.25, 0.625, 0.316, 0.375, 0.316, 0.625, 0.5, 0.875, 0.5, 0.875, 0.75, 0.625, 0.75, 0.375, 0.75, 0.625, 0.75, 0.625, 1.0, 0.375, 1.0, 0.375, 0.0, 0.625, 0.0, 0.625, 0.25, 0.375, 0.25, 0.125, 0.5, 0.375, 0.5, 0.375, 0.75, 0.125, 0.75, 0.375, 0.5, 0.625, 0.5, 0.625, 0.75, 0.375, 0.75, 0.375, 0.25, 0.625, 0.25, 0.625, 0.5, 0.375, 0.5, 0.125, 0.5, 0.375, 0.5, 0.375, 0.75, 0.125, 0.75, 0.375, 0.75, 0.625, 0.75, 0.625, 1.0, 0.375, 1.0, 0.625, 0.5, 0.875, 0.5, 0.875, 0.75, 0.625, 0.75, 0.375, 0.0, 0.625, 0.0, 0.625, 0.25, 0.375, 0.25, 0.375, 0.5, 0.625, 0.5, 0.625, 0.75, 0.375, 0.75, 0.375, 0.25, 0.625, 0.25, 0.625, 0.5, 0.375, 0.5, 0.625, 0.5, 0.875, 0.5, 0.875, 0.75, 0.625, 0.75, 0.375, 0.75, 0.625, 0.75, 0.625, 1.0, 0.375, 1.0, 0.375, 0.0, 0.625, 0.0, 0.625, 0.25, 0.375, 0.25, 0.125, 0.5, 0.375, 0.5, 0.375, 0.75, 0.125, 0.75, 0.375, 0.5, 0.625, 0.5, 0.625, 0.75, 0.375, 0.75, 0.375, 0.25, 0.625, 0.25, 0.625, 0.5, 0.375, 0.5, 0.625, 0.5, 0.875, 0.5, 0.875, 0.75, 0.625, 0.75, 0.375, 0.75, 0.625, 0.75, 0.625, 1.0, 0.375, 1.0, 0.375, 0.0, 0.625, 0.0, 0.625, 0.25, 0.375, 0.25, 0.125, 0.5, 0.375, 0.5, 0.375, 0.75, 0.125, 0.75, 0.375, 0.5, 0.625, 0.5, 0.625, 0.75, 0.375, 0.75, 0.375, 0.25, 0.625, 0.25, 0.625, 0.5, 0.375, 0.5, 0.625, 0.5, 0.875, 0.5, 0.875, 0.75, 0.625, 0.75, 0.375, 0.75, 0.625, 0.75, 0.625, 1.0, 0.375, 1.0, 0.375, 0.0, 0.625, 0.0, 0.625, 0.25, 0.375, 0.25, 0.125, 0.5, 0.375, 0.5, 0.375, 0.75, 0.125, 0.75, 0.375, 0.5, 0.625, 0.5, 0.625, 0.75, 0.375, 0.75, 0.375, 0.25, 0.625, 0.25, 0.625, 0.5, 0.375, 0.5, 0.625, 0.5, 0.875, 0.5, 0.875, 0.75, 0.625, 0.75, 0.375, 0.75, 0.625, 0.75, 0.625, 1.0, 0.375, 1.0, 0.375, 0.0, 0.625, 0.0, 0.625, 0.25, 0.375, 0.25, 0.125, 0.5, 0.375, 0.5, 0.375, 0.75, 0.125, 0.75, 0.375, 0.5, 0.625, 0.5, 0.625, 0.75, 0.375, 0.75, 0.375, 0.25, 0.625, 0.25, 0.625, 0.5, 0.375, 0.5, 0.625, 0.5, 0.875, 0.5, 0.875, 0.75, 0.625, 0.75, 0.375, 0.75, 0.625, 0.75, 0.625, 1.0, 0.375, 1.0, 0.375, 0.0, 0.625, 0.0, 0.625, 0.25, 0.375, 0.25, 0.125, 0.5, 0.375, 0.5, 0.375, 0.75, 0.125, 0.75, 0.375, 0.5, 0.625, 0.5, 0.625, 0.75, 0.375, 0.75, 0.375, 0.25, 0.625, 0.25, 0.625, 0.5, 0.375, 0.5, 0.625, 0.5, 0.875, 0.5, 0.875, 0.75, 0.625, 0.75, 0.375, 0.75, 0.625, 0.75, 0.625, 1.0, 0.375, 1.0, 0.375, 0.0, 0.625, 0.0, 0.625, 0.25, 0.375, 0.25, 0.125, 0.5, 0.375, 0.5, 0.375, 0.75, 0.125, 0.75, 0.375, 0.5, 0.625, 0.5, 0.625, 0.75, 0.375, 0.75, 0.375, 0.25, 0.625, 0.25, 0.625, 0.5, 0.375, 0.5, 0.375, 0.0, 0.625, 0.0, 0.625, 0.25, 0.375, 0.25, 0.375, 0.25, 0.625, 0.25, 0.625, 0.5, 0.375, 0.5, 0.375, 0.5, 0.625, 0.5, 0.625, 0.75, 0.375, 0.75, 0.375, 0.75, 0.625, 0.75, 0.625, 1.0, 0.375, 1.0, 0.125, 0.5, 0.375, 0.5, 0.375, 0.75, 0.125, 0.75, 0.625, 0.5, 0.875, 0.5, 0.875, 0.75, 0.625, 0.75, 0.375, 0.0, 0.375, 0.25, 0.625, 0.25, 0.625, 0.0, 0.375, 0.25, 0.375, 0.5, 0.625, 0.5, 0.625, 0.25, 0.375, 0.5, 0.375, 0.75, 0.625, 0.75, 0.625, 0.5, 0.375, 0.75, 0.375, 1.0, 0.625, 1.0, 0.625, 0.75, 0.125, 0.5, 0.125, 0.75, 0.375, 0.75, 0.375, 0.5, 0.625, 0.5, 0.625, 0.75, 0.875, 0.75, 0.875, 0.5, 0.375, 0.0, 0.625, 0.0, 0.625, 0.25, 0.375, 0.25, 0.375, 0.25, 0.625, 0.25, 0.625, 0.5, 0.375, 0.5, 0.375, 0.5, 0.625, 0.5, 0.625, 0.75, 0.375, 0.75, 0.375, 0.75, 0.625, 0.75, 0.625, 1.0, 0.375, 1.0, 0.125, 0.5, 0.375, 0.5, 0.375, 0.75, 0.125, 0.75, 0.625, 0.5, 0.875, 0.5, 0.875, 0.75, 0.625, 0.75, 0.375, 0.0, 0.375, 0.25, 0.625, 0.25, 0.625, 0.0, 0.375, 0.25, 0.375, 0.5, 0.625, 0.5, 0.625, 0.25, 0.375, 0.5, 0.375, 0.75, 0.625, 0.75, 0.625, 0.5, 0.375, 0.75, 0.375, 1.0, 0.625, 1.0, 0.625, 0.75, 0.125, 0.5, 0.125, 0.75, 0.375, 0.75, 0.375, 0.5, 0.625, 0.5, 0.625, 0.75, 0.875, 0.75, 0.875, 0.5, 0.375, 0.0, 0.625, 0.0, 0.625, 0.25, 0.375, 0.25, 0.375, 0.25, 0.625, 0.25, 0.625, 0.5, 0.375, 0.5, 0.375, 0.5, 0.625, 0.5, 0.625, 0.75, 0.375, 0.75, 0.375, 0.75, 0.625, 0.75, 0.625, 1.0, 0.375, 1.0, 0.125, 0.5, 0.375, 0.5, 0.375, 0.75, 0.125, 0.75, 0.625, 0.5, 0.875, 0.5, 0.875, 0.75, 0.625, 0.75, 0.375, 0.0, 0.375, 0.25, 0.625, 0.25, 0.625, 0.0, 0.375, 0.25, 0.375, 0.5, 0.625, 0.5, 0.625, 0.25, 0.375, 0.5, 0.375, 0.75, 0.625, 0.75, 0.625, 0.5, 0.375, 0.75, 0.375, 1.0, 0.625, 1.0, 0.625, 0.75, 0.125, 0.5, 0.125, 0.75, 0.375, 0.75, 0.375, 0.5, 0.625, 0.5, 0.625, 0.75, 0.875, 0.75, 0.875, 0.5, 0.125, 0.5, 0.375, 0.5, 0.375, 0.75, 0.125, 0.75, 0.375, 0.25, 0.625, 0.25, 0.625, 0.5, 0.375, 0.5, 0.375, 0.0, 0.625, 0.0, 0.625, 0.25, 0.375, 0.25, 0.375, 0.75, 0.625, 0.75, 0.625, 1.0, 0.375, 1.0, 0.625, 0.5, 0.875, 0.5, 0.875, 0.75, 0.625, 0.75, 0.375, 0.5, 0.625, 0.5, 0.625, 0.75, 0.375, 0.75, 0.125, 0.5, 0.125, 0.75, 0.375, 0.75, 0.375, 0.5, 0.375, 0.25, 0.375, 0.5, 0.625, 0.5, 0.625, 0.25, 0.375, 0.0, 0.375, 0.25, 0.625, 0.25, 0.625, 0.0, 0.375, 0.75, 0.375, 1.0, 0.625, 1.0, 0.625, 0.75, 0.625, 0.5, 0.625, 0.75, 0.875, 0.75, 0.875, 0.5, 0.375, 0.5, 0.375, 0.75, 0.625, 0.75, 0.625, 0.5, 0.375, 0.0, 0.625, 0.0, 0.625, 0.25, 0.375, 0.25, 0.375, 0.25, 0.625, 0.25, 0.625, 0.5, 0.375, 0.5, 0.375, 0.5, 0.625, 0.5, 0.625, 0.75, 0.375, 0.75, 0.375, 0.75, 0.625, 0.75, 0.625, 1.0, 0.375, 1.0, 0.125, 0.5, 0.375, 0.5, 0.375, 0.75, 0.125, 0.75, 0.625, 0.5, 0.875, 0.5, 0.875, 0.75, 0.625, 0.75, 0.625, 0.5, 0.875, 0.5, 0.875, 0.75, 0.625, 0.75, 0.375, 0.75, 0.625, 0.75, 0.625, 1.0, 0.375, 1.0, 0.375, 0.0, 0.625, 0.0, 0.625, 0.25, 0.375, 0.25, 0.125, 0.5, 0.375, 0.5, 0.375, 0.75, 0.125, 0.75, 0.375, 0.5, 0.625, 0.5, 0.625, 0.75, 0.375, 0.75, 0.375, 0.25, 0.625, 0.25, 0.625, 0.5, 0.375, 0.5, 0.625, 0.5, 0.875, 0.5, 0.875, 0.75, 0.625, 0.75, 0.375, 0.75, 0.625, 0.75, 0.625, 1.0, 0.375, 1.0, 0.375, 0.0, 0.625, 0.0, 0.625, 0.25, 0.375, 0.25, 0.125, 0.5, 0.375, 0.5, 0.375, 0.75, 0.125, 0.75, 0.375, 0.5, 0.625, 0.5, 0.625, 0.75, 0.375, 0.75, 0.375, 0.25, 0.625, 0.25, 0.625, 0.5, 0.375, 0.5, 0.625, 0.5, 0.875, 0.5, 0.875, 0.75, 0.625, 0.75, 0.375, 0.75, 0.625, 0.75, 0.625, 1.0, 0.375, 1.0, 0.375, 0.0, 0.625, 0.0, 0.625, 0.25, 0.375, 0.25, 0.125, 0.5, 0.375, 0.5, 0.375, 0.75, 0.125, 0.75, 0.375, 0.5, 0.625, 0.5, 0.625, 0.75, 0.375, 0.75, 0.375, 0.25, 0.625, 0.25, 0.625, 0.5, 0.375, 0.5, 0.625, 0.5, 0.875, 0.5, 0.875, 0.75, 0.625, 0.75, 0.375, 0.75, 0.625, 0.75, 0.625, 1.0, 0.375, 1.0, 0.375, 0.0, 0.625, 0.0, 0.625, 0.25, 0.375, 0.25, 0.125, 0.5, 0.375, 0.5, 0.375, 0.75, 0.125, 0.75, 0.375, 0.5, 0.625, 0.5, 0.625, 0.75, 0.375, 0.75, 0.375, 0.25, 0.625, 0.25, 0.625, 0.5, 0.375, 0.5, 0.625, 0.5, 0.875, 0.5, 0.875, 0.75, 0.625, 0.75, 0.375, 0.75, 0.625, 0.75, 0.625, 1.0, 0.375, 1.0, 0.375, 0.0, 0.625, 0.0, 0.625, 0.25, 0.375, 0.25, 0.125, 0.5, 0.375, 0.5, 0.375, 0.75, 0.125, 0.75, 0.375, 0.5, 0.625, 0.5, 0.625, 0.75, 0.375, 0.75, 0.375, 0.25, 0.625, 0.25, 0.625, 0.5, 0.375, 0.5, 0.625, 0.5, 0.875, 0.5, 0.875, 0.75, 0.625, 0.75, 0.375, 0.75, 0.625, 0.75, 0.625, 1.0, 0.375, 1.0, 0.375, 0.0, 0.625, 0.0, 0.625, 0.25, 0.375, 0.25, 0.125, 0.5, 0.375, 0.5, 0.375, 0.75, 0.125, 0.75, 0.375, 0.5, 0.625, 0.5, 0.625, 0.75, 0.375, 0.75, 0.375, 0.25, 0.625, 0.25, 0.625, 0.5, 0.375, 0.5, 0.625, 0.5, 0.875, 0.5, 0.875, 0.75, 0.625, 0.75, 0.375, 0.75, 0.625, 0.75, 0.625, 1.0, 0.375, 1.0, 0.375, 0.0, 0.625, 0.0, 0.625, 0.25, 0.375, 0.25, 0.125, 0.5, 0.375, 0.5, 0.375, 0.75, 0.125, 0.75, 0.375, 0.5, 0.625, 0.5, 0.625, 0.75, 0.375, 0.75, 0.375, 0.25, 0.625, 0.25, 0.625, 0.5, 0.375, 0.5, 0.375, 0.0, 0.625, 0.0, 0.625, 0.25, 0.375, 0.25, 0.375, 0.25, 0.625, 0.25, 0.625, 0.5, 0.375, 0.5, 0.375, 0.5, 0.625, 0.5, 0.625, 0.75, 0.375, 0.75, 0.375, 0.75, 0.625, 0.75, 0.625, 1.0, 0.375, 1.0, 0.125, 0.5, 0.375, 0.5, 0.375, 0.75, 0.125, 0.75, 0.625, 0.5, 0.875, 0.5, 0.875, 0.75, 0.625, 0.75, 0.625, 0.5, 0.875, 0.5, 0.875, 0.75, 0.625, 0.75, 0.375, 0.75, 0.625, 0.75, 0.625, 1.0, 0.375, 1.0, 0.375, 0.0, 0.625, 0.0, 0.625, 0.25, 0.375, 0.25, 0.125, 0.5, 0.375, 0.5, 0.375, 0.75, 0.125, 0.75, 0.375, 0.5, 0.625, 0.5, 0.625, 0.75, 0.375, 0.75, 0.375, 0.25, 0.625, 0.25, 0.625, 0.5, 0.375, 0.5, 0.625, 0.5, 0.875, 0.5, 0.875, 0.75, 0.625, 0.75, 0.375, 0.75, 0.625, 0.75, 0.625, 1.0, 0.375, 1.0, 0.375, 0.0, 0.625, 0.0, 0.625, 0.25, 0.375, 0.25, 0.125, 0.5, 0.375, 0.5, 0.375, 0.75, 0.125, 0.75, 0.375, 0.5, 0.625, 0.5, 0.625, 0.75, 0.375, 0.75, 0.375, 0.25, 0.625, 0.25, 0.625, 0.5, 0.375, 0.5, 0.625, 0.5, 0.875, 0.5, 0.875, 0.75, 0.625, 0.75, 0.375, 0.75, 0.625, 0.75, 0.625, 1.0, 0.375, 1.0, 0.375, 0.0, 0.625, 0.0, 0.625, 0.25, 0.375, 0.25, 0.125, 0.5, 0.375, 0.5, 0.375, 0.75, 0.125, 0.75, 0.375, 0.5, 0.625, 0.5, 0.625, 0.75, 0.375, 0.75, 0.375, 0.25, 0.625, 0.25, 0.625, 0.5, 0.375, 0.5, 0.625, 0.5, 0.875, 0.5, 0.875, 0.75, 0.625, 0.75, 0.375, 0.75, 0.625, 0.75, 0.625, 1.0, 0.375, 1.0, 0.375, 0.0, 0.625, 0.0, 0.625, 0.25, 0.375, 0.25, 0.125, 0.5, 0.375, 0.5, 0.375, 0.75, 0.125, 0.75, 0.375, 0.5, 0.625, 0.5, 0.625, 0.75, 0.375, 0.75, 0.375, 0.25, 0.625, 0.25, 0.625, 0.5, 0.375, 0.5, 0.625, 0.5, 0.875, 0.5, 0.875, 0.75, 0.625, 0.75, 0.375, 0.75, 0.625, 0.75, 0.625, 1.0, 0.375, 1.0, 0.375, 0.0, 0.625, 0.0, 0.625, 0.25, 0.375, 0.25, 0.125, 0.5, 0.375, 0.5, 0.375, 0.75, 0.125, 0.75, 0.375, 0.5, 0.625, 0.5, 0.625, 0.75, 0.375, 0.75, 0.375, 0.25, 0.625, 0.25, 0.625, 0.5, 0.375, 0.5, 0.625, 0.5, 0.875, 0.5, 0.875, 0.75, 0.625, 0.75, 0.375, 0.75, 0.625, 0.75, 0.625, 1.0, 0.375, 1.0, 0.375, 0.0, 0.625, 0.0, 0.625, 0.25, 0.375, 0.25, 0.125, 0.5, 0.375, 0.5, 0.375, 0.75, 0.125, 0.75, 0.375, 0.5, 0.625, 0.5, 0.625, 0.75, 0.375, 0.75, 0.375, 0.25, 0.625, 0.25, 0.625, 0.5, 0.375, 0.5, 0.625, 0.5, 0.875, 0.5, 0.875, 0.75, 0.625, 0.75, 0.375, 0.75, 0.625, 0.75, 0.625, 1.0, 0.375, 1.0, 0.375, 0.0, 0.625, 0.0, 0.625, 0.25, 0.375, 0.25, 0.125, 0.5, 0.375, 0.5, 0.375, 0.75, 0.125, 0.75, 0.375, 0.5, 0.625, 0.5, 0.625, 0.75, 0.375, 0.75, 0.375, 0.25, 0.625, 0.25, 0.625, 0.5, 0.375, 0.5, 0.625, 0.5, 0.875, 0.5, 0.875, 0.75, 0.625, 0.75, 0.375, 0.75, 0.625, 0.75, 0.625, 1.0, 0.375, 1.0, 0.375, 0.0, 0.625, 0.0, 0.625, 0.25, 0.375, 0.25, 0.125, 0.5, 0.375, 0.5, 0.375, 0.75, 0.125, 0.75, 0.375, 0.5, 0.625, 0.5, 0.625, 0.75, 0.375, 0.75, 0.375, 0.25, 0.625, 0.25, 0.625, 0.5, 0.375, 0.5, 0.625, 0.5, 0.875, 0.5, 0.875, 0.75, 0.625, 0.75, 0.375, 0.75, 0.625, 0.75, 0.625, 1.0, 0.375, 1.0, 0.375, 0.0, 0.625, 0.0, 0.625, 0.25, 0.375, 0.25, 0.125, 0.5, 0.375, 0.5, 0.375, 0.75, 0.125, 0.75, 0.375, 0.5, 0.625, 0.5, 0.625, 0.75, 0.375, 0.75, 0.375, 0.25, 0.625, 0.25, 0.625, 0.5, 0.375, 0.5, 0.625, 0.5, 0.875, 0.5, 0.875, 0.75, 0.625, 0.75, 0.375, 0.75, 0.625, 0.75, 0.625, 1.0, 0.375, 1.0, 0.375, 0.0, 0.625, 0.0, 0.625, 0.25, 0.375, 0.25, 0.125, 0.5, 0.375, 0.5, 0.375, 0.75, 0.125, 0.75, 0.375, 0.5, 0.625, 0.5, 0.625, 0.75, 0.375, 0.75, 0.375, 0.25, 0.625, 0.25, 0.625, 0.5, 0.375, 0.5, 0.625, 0.5, 0.875, 0.5, 0.875, 0.75, 0.625, 0.75, 0.375, 0.75, 0.625, 0.75, 0.625, 1.0, 0.375, 1.0, 0.375, 0.0, 0.625, 0.0, 0.625, 0.25, 0.375, 0.25, 0.125, 0.5, 0.375, 0.5, 0.375, 0.75, 0.125, 0.75, 0.375, 0.5, 0.625, 0.5, 0.625, 0.75, 0.375, 0.75, 0.375, 0.25, 0.625, 0.25, 0.625, 0.5, 0.375, 0.5, 0.625, 0.5, 0.875, 0.5, 0.875, 0.75, 0.625, 0.75, 0.375, 0.75, 0.625, 0.75, 0.625, 1.0, 0.375, 1.0, 0.375, 0.0, 0.625, 0.0, 0.625, 0.25, 0.375, 0.25, 0.125, 0.5, 0.375, 0.5, 0.375, 0.75, 0.125, 0.75, 0.375, 0.5, 0.625, 0.5, 0.625, 0.75, 0.375, 0.75, 0.375, 0.25, 0.625, 0.25, 0.625, 0.5, 0.375, 0.5, 0.625, 0.5, 0.875, 0.5, 0.875, 0.75, 0.625, 0.75, 0.375, 0.75, 0.625, 0.75, 0.625, 1.0, 0.375, 1.0, 0.375, 0.0, 0.625, 0.0, 0.625, 0.25, 0.375, 0.25, 0.125, 0.5, 0.375, 0.5, 0.375, 0.75, 0.125, 0.75, 0.375, 0.5, 0.625, 0.5, 0.625, 0.75, 0.375, 0.75, 0.375, 0.25, 0.625, 0.25, 0.625, 0.5, 0.375, 0.5, 0.625, 0.5, 0.875, 0.5, 0.875, 0.75, 0.625, 0.75, 0.375, 0.75, 0.625, 0.75, 0.625, 1.0, 0.375, 1.0, 0.375, 0.0, 0.625, 0.0, 0.625, 0.25, 0.375, 0.25, 0.125, 0.5, 0.375, 0.5, 0.375, 0.75, 0.125, 0.75, 0.375, 0.5, 0.625, 0.5, 0.625, 0.75, 0.375, 0.75, 0.375, 0.25, 0.625, 0.25, 0.625, 0.5, 0.375, 0.5, 0.625, 0.5, 0.875, 0.5, 0.875, 0.75, 0.625, 0.75, 0.375, 0.75, 0.625, 0.75, 0.625, 1.0, 0.375, 1.0, 0.375, 0.0, 0.625, 0.0, 0.625, 0.25, 0.375, 0.25, 0.125, 0.5, 0.375, 0.5, 0.375, 0.75, 0.125, 0.75, 0.375, 0.5, 0.625, 0.5, 0.625, 0.75, 0.375, 0.75, 0.375, 0.25, 0.625, 0.25, 0.625, 0.5, 0.375, 0.5, 0.625, 0.5, 0.875, 0.5, 0.875, 0.75, 0.625, 0.75, 0.375, 0.75, 0.625, 0.75, 0.625, 1.0, 0.375, 1.0, 0.375, 0.0, 0.625, 0.0, 0.625, 0.25, 0.375, 0.25, 0.125, 0.5, 0.375, 0.5, 0.375, 0.75, 0.125, 0.75, 0.375, 0.5, 0.625, 0.5, 0.625, 0.75, 0.375, 0.75, 0.375, 0.25, 0.625, 0.25, 0.625, 0.5, 0.375, 0.5, 0.625, 0.5, 0.875, 0.5, 0.875, 0.75, 0.625, 0.75, 0.375, 0.75, 0.625, 0.75, 0.625, 1.0, 0.375, 1.0, 0.375, 0.0, 0.625, 0.0, 0.625, 0.25, 0.375, 0.25, 0.125, 0.5, 0.375, 0.5, 0.375, 0.75, 0.125, 0.75, 0.375, 0.5, 0.625, 0.5, 0.625, 0.75, 0.375, 0.75, 0.375, 0.25, 0.625, 0.25, 0.625, 0.5, 0.375, 0.5, 0.125, 0.5, 0.375, 0.5, 0.375, 0.75, 0.125, 0.75, 0.375, 0.75, 0.625, 0.75, 0.625, 1.0, 0.375, 1.0, 0.625, 0.5, 0.875, 0.5, 0.875, 0.75, 0.625, 0.75, 0.375, 0.0, 0.625, 0.0, 0.625, 0.25, 0.375, 0.25, 0.375, 0.5, 0.625, 0.5, 0.625, 0.75, 0.375, 0.75, 0.375, 0.25, 0.625, 0.25, 0.625, 0.5, 0.375, 0.5, 0.625, 0.5, 0.875, 0.5, 0.875, 0.75, 0.625, 0.75, 0.375, 0.75, 0.625, 0.75, 0.625, 1.0, 0.375, 1.0, 0.375, 0.0, 0.625, 0.0, 0.625, 0.25, 0.375, 0.25, 0.125, 0.5, 0.375, 0.5, 0.375, 0.75, 0.125, 0.75, 0.375, 0.5, 0.625, 0.5, 0.625, 0.75, 0.375, 0.75, 0.375, 0.25, 0.625, 0.25, 0.625, 0.5, 0.375, 0.5, 0.625, 0.5, 0.875, 0.5, 0.875, 0.75, 0.625, 0.75, 0.375, 0.75, 0.625, 0.75, 0.625, 1.0, 0.375, 1.0, 0.375, 0.0, 0.625, 0.0, 0.625, 0.25, 0.375, 0.25, 0.125, 0.5, 0.375, 0.5, 0.375, 0.75, 0.125, 0.75, 0.375, 0.5, 0.625, 0.5, 0.625, 0.75, 0.375, 0.75, 0.375, 0.25, 0.625, 0.25, 0.625, 0.5, 0.375, 0.5, 0.625, 0.5, 0.875, 0.5, 0.875, 0.75, 0.625, 0.75, 0.375, 0.75, 0.625, 0.75, 0.625, 1.0, 0.375, 1.0, 0.375, 0.0, 0.625, 0.0, 0.625, 0.25, 0.375, 0.25, 0.125, 0.5, 0.375, 0.5, 0.375, 0.75, 0.125, 0.75, 0.375, 0.5, 0.625, 0.5, 0.625, 0.75, 0.375, 0.75, 0.375, 0.25, 0.625, 0.25, 0.625, 0.5, 0.375, 0.5, 0.625, 0.5, 0.875, 0.5, 0.875, 0.75, 0.625, 0.75, 0.375, 0.75, 0.625, 0.75, 0.625, 1.0, 0.375, 1.0, 0.375, 0.0, 0.625, 0.0, 0.625, 0.25, 0.375, 0.25, 0.125, 0.5, 0.375, 0.5, 0.375, 0.75, 0.125, 0.75, 0.375, 0.5, 0.625, 0.5, 0.625, 0.75, 0.375, 0.75, 0.375, 0.25, 0.625, 0.25, 0.625, 0.5, 0.375, 0.5, 0.625, 0.5, 0.875, 0.5, 0.875, 0.75, 0.625, 0.75, 0.375, 0.75, 0.625, 0.75, 0.625, 1.0, 0.375, 1.0, 0.375, 0.0, 0.625, 0.0, 0.625, 0.25, 0.375, 0.25, 0.125, 0.5, 0.375, 0.5, 0.375, 0.75, 0.125, 0.75, 0.375, 0.5, 0.625, 0.5, 0.625, 0.75, 0.375, 0.75, 0.375, 0.25, 0.625, 0.25, 0.625, 0.5, 0.375, 0.5, 0.625, 0.5, 0.875, 0.5, 0.875, 0.75, 0.625, 0.75, 0.375, 0.75, 0.625, 0.75, 0.625, 1.0, 0.375, 1.0, 0.375, 0.0, 0.625, 0.0, 0.625, 0.25, 0.375, 0.25, 0.125, 0.5, 0.375, 0.5, 0.375, 0.75, 0.125, 0.75, 0.375, 0.5, 0.625, 0.5, 0.625, 0.75, 0.375, 0.75, 0.375, 0.25, 0.625, 0.25, 0.625, 0.5, 0.375, 0.5, 0.375, 0.5, 0.625, 0.5, 0.625, 0.625, 0.375, 0.625, 0.125, 0.5, 0.375, 0.5, 0.375, 0.625, 0.125, 0.625, 0.375, 0.0, 0.625, 0.0, 0.625, 0.125, 0.375, 0.125, 0.625, 0.5, 0.875, 0.5, 0.875, 0.625, 0.625, 0.625, 0.5714, 0.5, 0.5714, 1.0, 0.4286, 1.0, 0.4286, 0.5, 0.4376, 0.3996, 0.25, 0.49, 0.06236, 0.3996, 0.01602, 0.1966, 0.1459, 0.03377, 0.3541, 0.03377, 0.484, 0.1966, 1.0, 0.5, 1.0, 1.0, 0.8571, 1.0, 0.8571, 0.5, 0.75, 0.49, 0.9376, 0.3996, 0.984, 0.1966, 0.8541, 0.03377, 0.6459, 0.03377, 0.516, 0.1966, 0.5624, 0.3996, 0.4286, 0.5, 0.4286, 1.0, 0.2857, 1.0, 0.2857, 0.5, 0.8571, 0.5, 0.8571, 1.0, 0.7143, 1.0, 0.7143, 0.5, 0.4376, 0.3996, 0.25, 0.49, 0.06236, 0.3996, 0.01602, 0.1966, 0.1459, 0.03377, 0.3541, 0.03377, 0.484, 0.1966, 0.5714, 0.5, 0.5714, 1.0, 0.4286, 1.0, 0.4286, 0.5, 0.7143, 0.5, 0.7143, 1.0, 0.5714, 1.0, 0.5714, 0.5, 0.75, 0.49, 0.9376, 0.3996, 0.984, 0.1966, 0.8541, 0.03377, 0.6459, 0.03377, 0.516, 0.1966, 0.5624, 0.3996, 0.7143, 0.5, 0.7143, 1.0, 0.5714, 1.0, 0.5714, 0.5, 0.5714, 0.5, 0.5714, 1.0, 0.4286, 1.0, 0.4286, 0.5, 0.1429, 0.5, 0.1429, 1.0, 2.98e-08, 1.0, 2.98e-08, 0.5, 0.8571, 0.5, 0.8571, 1.0, 0.7143, 1.0, 0.7143, 0.5, 0.4286, 0.5, 0.4286, 1.0, 0.2857, 1.0, 0.2857, 0.5, 0.4376, 0.3996, 0.25, 0.49, 0.06236, 0.3996, 0.01602, 0.1966, 0.1459, 0.03377, 0.3541, 0.03377, 0.484, 0.1966, 1.0, 0.5, 1.0, 1.0, 0.8571, 1.0, 0.8571, 0.5, 0.2857, 0.5, 0.2857, 1.0, 0.1429, 1.0, 0.1429, 0.5, 0.4286, 0.5, 0.4286, 1.0, 0.2857, 1.0, 0.2857, 0.5, 0.2857, 0.5, 0.2857, 1.0, 0.1429, 1.0, 0.1429, 0.5, 0.1429, 0.5, 0.1429, 1.0, 2.98e-08, 1.0, 2.98e-08, 0.5, 0.75, 0.49, 0.9376, 0.3996, 0.984, 0.1966, 0.8541, 0.03377, 0.6459, 0.03377, 0.516, 0.1966, 0.5624, 0.3996, 0.7143, 0.5, 0.7143, 1.0, 0.5714, 1.0, 0.5714, 0.5, 0.1429, 0.5, 0.1429, 1.0, 2.98e-08, 1.0, 2.98e-08, 0.5, 0.8571, 0.5, 0.8571, 1.0, 0.7143, 1.0, 0.7143, 0.5, 1.0, 0.5, 1.0, 1.0, 0.8571, 1.0, 0.8571, 0.5, 0.2857, 0.5, 0.2857, 1.0, 0.1429, 1.0, 0.1429, 0.5, 0.5714, 0.5, 0.5714, 1.0, 0.4286, 1.0, 0.4286, 0.5, 0.75, 0.49, 0.9376, 0.3996, 0.984, 0.1966, 0.8541, 0.03377, 0.6459, 0.03377, 0.516, 0.1966, 0.5624, 0.3996, 0.4376, 0.3996, 0.25, 0.49, 0.06236, 0.3996, 0.01602, 0.1966, 0.1459, 0.03377, 0.3541, 0.03377, 0.484, 0.1966, 0.4286, 0.5, 0.4286, 1.0, 0.2857, 1.0, 0.2857, 0.5, 0.7143, 0.5, 0.7143, 1.0, 0.5714, 1.0, 0.5714, 0.5, 0.1429, 0.5, 0.1429, 1.0, 2.98e-08, 1.0, 2.98e-08, 0.5, 0.8571, 0.5, 0.8571, 1.0, 0.7143, 1.0, 0.7143, 0.5, 1.0, 0.5, 1.0, 1.0, 0.8571, 1.0, 0.8571, 0.5, 0.2857, 0.5, 0.2857, 1.0, 0.1429, 1.0, 0.1429, 0.5, 0.5714, 0.5, 0.5714, 1.0, 0.4286, 1.0, 0.4286, 0.5, 0.75, 0.49, 0.9376, 0.3996, 0.984, 0.1966, 0.8541, 0.03377, 0.6459, 0.03377, 0.516, 0.1966, 0.5624, 0.3996, 0.4376, 0.3996, 0.25, 0.49, 0.06236, 0.3996, 0.01602, 0.1966, 0.1459, 0.03377, 0.3541, 0.03377, 0.484, 0.1966, 0.4286, 0.5, 0.4286, 1.0, 0.2857, 1.0, 0.2857, 0.5, 0.7143, 0.5, 0.7143, 1.0, 0.5714, 1.0, 0.5714, 0.5, 0.1429, 0.5, 0.1429, 1.0, 2.98e-08, 1.0, 2.98e-08, 0.5, 0.8571, 0.5, 0.8571, 1.0, 0.7143, 1.0, 0.7143, 0.5, 1.0, 0.5, 1.0, 1.0, 0.8571, 1.0, 0.8571, 0.5, 0.2857, 0.5, 0.2857, 1.0, 0.1429, 1.0, 0.1429, 0.5, 0.5714, 0.5, 0.5714, 1.0, 0.4286, 1.0, 0.4286, 0.5, 0.75, 0.49, 0.9376, 0.3996, 0.984, 0.1966, 0.8541, 0.03377, 0.6459, 0.03377, 0.516, 0.1966, 0.5624, 0.3996, 0.4376, 0.3996, 0.25, 0.49, 0.06236, 0.3996, 0.01602, 0.1966, 0.1459, 0.03377, 0.3541, 0.03377, 0.484, 0.1966, 0.4286, 0.5, 0.4286, 1.0, 0.2857, 1.0, 0.2857, 0.5, 0.7143, 0.5, 0.7143, 1.0, 0.5714, 1.0, 0.5714, 0.5, 0.1429, 0.5, 0.1429, 1.0, 2.98e-08, 1.0, 2.98e-08, 0.5, 0.8571, 0.5, 0.8571, 1.0, 0.7143, 1.0, 0.7143, 0.5, 1.0, 0.5, 1.0, 1.0, 0.8571, 1.0, 0.8571, 0.5, 0.2857, 0.5, 0.2857, 1.0, 0.1429, 1.0, 0.1429, 0.5, 0.809, 0.75, 0.809, 0.5, 0.875, 0.5, 0.875, 0.75, 0.625, 0.5297, 0.625, 0.5317, 0.875, 0.5317, 0.875, 0.5297, 0.625, 0.5317, 0.625, 0.5435, 0.875, 0.5435, 0.875, 0.5317, 0.375, 0.5297, 0.375, 0.5317, 0.375, 0.5435, 0.3864, 0.5435, 0.3864, 0.5297, 0.4641, 0.5435, 0.5223, 0.5435, 0.5223, 0.5297, 0.4641, 0.5297, 0.625, 0.5435, 0.625, 0.5317, 0.625, 0.5297, 0.6005, 0.5297, 0.6005, 0.5435, 0.5896, 0.5435, 0.5896, 0.5297, 0.536, 0.5297, 0.536, 0.5435, 0.4503, 0.5435, 0.4503, 0.5297, 0.404, 0.5297, 0.404, 0.5435, 0.375, 1.0, 0.4375, 0.934, 0.5734, 0.934, 0.5734, 0.816, 0.625, 0.75, 0.625, 1.0, 0.809, 0.75, 0.809, 0.5, 0.875, 0.5, 0.875, 0.75, 0.309, 0.75, 0.309, 0.5, 0.375, 0.5, 0.375, 0.75, 0.375, 0.434, 0.625, 0.434, 0.625, 0.5, 0.375, 0.5, 0.375, 0.934, 0.625, 0.934, 0.625, 1.0, 0.375, 1.0, 0.309, 0.75, 0.309, 0.5, 0.375, 0.5, 0.375, 0.75, 0.375, 0.934, 0.625, 0.934, 0.625, 1.0, 0.375, 1.0, 0.375, 0.934, 0.625, 0.934, 0.625, 1.0, 0.375, 1.0, 0.375, 0.434, 0.625, 0.434, 0.625, 0.5, 0.375, 0.5, 0.375, 0.434, 0.625, 0.434, 0.625, 0.5, 0.375, 0.5, 0.4503, 0.2065, 0.404, 0.2065, 0.404, 0.2203, 0.4047, 0.2203, 0.4503, 0.2203, 0.375, 0.2065, 0.375, 0.2183, 0.375, 0.2203, 0.3864, 0.2203, 0.3864, 0.2065, 0.625, 0.2203, 0.625, 0.2183, 0.625, 0.2065, 0.6005, 0.2065, 0.6005, 0.2203, 0.5896, 0.2065, 0.536, 0.2065, 0.536, 0.2203, 0.5896, 0.2203, 0.5223, 0.2065, 0.4641, 0.2065, 0.4641, 0.2203, 0.5223, 0.2203, 0.809, 0.75, 0.809, 0.5, 0.875, 0.5, 0.875, 0.75, 0.375, 0.934, 0.625, 0.934, 0.625, 1.0, 0.375, 1.0, 0.375, 0.434, 0.625, 0.434, 0.625, 0.5, 0.375, 0.5, 0.125, 0.5297, 0.125, 0.5317, 0.375, 0.5317, 0.375, 0.5297, 0.125, 0.5317, 0.125, 0.5435, 0.375, 0.5435, 0.375, 0.5317, 0.309, 0.75, 0.309, 0.5, 0.375, 0.5, 0.375, 0.75, 0.375, 0.0, 0.375, 0.25, 0.625, 0.25, 0.625, 0.0, 0.625, 0.25, 0.375, 0.25, 0.375, 0.25, 0.625, 0.25, 0.375, 0.5, 0.375, 0.75, 0.625, 0.75, 0.625, 0.5, 0.625, 0.5, 0.875, 0.5, 0.875, 0.5, 0.625, 0.5, 0.125, 0.5, 0.125, 0.75, 0.375, 0.75, 0.375, 0.5, 0.625, 0.5, 0.625, 0.75, 0.875, 0.75, 0.875, 0.5, 0.625, 0.75, 0.375, 0.75, 0.375, 0.75, 0.625, 0.75, 0.875, 0.75, 0.625, 0.75, 0.625, 0.75, 0.875, 0.75, 0.625, 0.25, 0.375, 0.25, 0.375, 0.25, 0.625, 0.25, 0.375, 0.0, 0.625, 0.0, 0.625, 0.0, 0.375, 0.0, 0.375, 0.75, 0.125, 0.75, 0.125, 0.75, 0.375, 0.75, 0.375, 0.5, 0.625, 0.5, 0.625, 0.5, 0.375, 0.5, 0.125, 0.5, 0.375, 0.5, 0.375, 0.5, 0.125, 0.5, 0.875, 0.75, 0.625, 0.75, 0.625, 0.75, 0.875, 0.75, 0.625, 0.75, 0.375, 0.75, 0.375, 0.75, 0.625, 0.75, 0.625, 0.5, 0.875, 0.5, 0.875, 0.5, 0.625, 0.5, 0.625, 0.25, 0.375, 0.25, 0.375, 0.25, 0.625, 0.25, 0.625, 0.5, 0.875, 0.5, 0.875, 0.5, 0.625, 0.5, 0.625, 0.75, 0.375, 0.75, 0.375, 0.75, 0.625, 0.75, 0.875, 0.75, 0.625, 0.75, 0.625, 0.75, 0.875, 0.75, 0.375, 0.0, 0.625, 0.0, 0.625, 0.0, 0.375, 0.0, 0.375, 0.75, 0.125, 0.75, 0.125, 0.75, 0.375, 0.75, 0.375, 0.5, 0.625, 0.5, 0.625, 0.5, 0.375, 0.5, 0.125, 0.5, 0.375, 0.5, 0.375, 0.5, 0.125, 0.5, 0.375, 0.0, 0.625, 0.0, 0.625, 0.25, 0.375, 0.25, 0.375, 0.5, 0.625, 0.5, 0.625, 0.75, 0.375, 0.75, 0.125, 0.5, 0.375, 0.5, 0.375, 0.75, 0.125, 0.75, 0.625, 0.5, 0.875, 0.5, 0.875, 0.75, 0.625, 0.75, 0.375, 0.0, 0.625, 0.0, 0.625, 0.0, 0.375, 0.0, 0.375, 0.75, 0.125, 0.75, 0.125, 0.75, 0.375, 0.75, 0.375, 0.5, 0.625, 0.5, 0.625, 0.5, 0.375, 0.5, 0.125, 0.5, 0.375, 0.5, 0.375, 0.5, 0.125, 0.5, 0.625, 0.5, 0.875, 0.5, 0.875, 0.75, 0.625, 0.75, 0.375, 0.75, 0.625, 0.75, 0.625, 1.0, 0.375, 1.0, 0.375, 0.0, 0.625, 0.0, 0.625, 0.25, 0.375, 0.25, 0.125, 0.5, 0.375, 0.5, 0.375, 0.75, 0.125, 0.75, 0.375, 0.5, 0.625, 0.5, 0.625, 0.75, 0.375, 0.75, 0.375, 0.25, 0.625, 0.25, 0.625, 0.5, 0.375, 0.5, 0.625, 0.5, 0.875, 0.5, 0.875, 0.75, 0.625, 0.75, 0.375, 0.75, 0.625, 0.75, 0.625, 1.0, 0.375, 1.0, 0.375, 0.0, 0.625, 0.0, 0.625, 0.25, 0.375, 0.25, 0.125, 0.5, 0.375, 0.5, 0.375, 0.75, 0.125, 0.75, 0.375, 0.5, 0.625, 0.5, 0.625, 0.75, 0.375, 0.75, 0.375, 0.25, 0.625, 0.25, 0.625, 0.5, 0.375, 0.5, 0.625, 0.5, 0.875, 0.5, 0.875, 0.75, 0.625, 0.75, 0.375, 0.75, 0.625, 0.75, 0.625, 1.0, 0.375, 1.0, 0.375, 0.0, 0.625, 0.0, 0.625, 0.25, 0.375, 0.25, 0.125, 0.5, 0.375, 0.5, 0.375, 0.75, 0.125, 0.75, 0.375, 0.5, 0.625, 0.5, 0.625, 0.75, 0.375, 0.75, 0.375, 0.25, 0.625, 0.25, 0.625, 0.5, 0.375, 0.5, 0.625, 0.5, 0.875, 0.5, 0.875, 0.75, 0.625, 0.75, 0.375, 0.75, 0.625, 0.75, 0.625, 1.0, 0.375, 1.0, 0.375, 0.0, 0.625, 0.0, 0.625, 0.25, 0.375, 0.25, 0.125, 0.5, 0.375, 0.5, 0.375, 0.75, 0.125, 0.75, 0.375, 0.5, 0.625, 0.5, 0.625, 0.75, 0.375, 0.75, 0.375, 0.25, 0.625, 0.25, 0.625, 0.5, 0.375, 0.5])
me_cube.materials.append(mat_material)
me_cube.use_remesh_preserve_volume = False
me_cube.use_remesh_preserve_attributes = False
me_cube.use_mirror_vertex_groups = False
me_cube.update()

# ---- objects
ob_cube = bpy.data.objects.new('Cube', me_cube)
ob_light = bpy.data.objects.new('Light', light_light)
ob_camera = bpy.data.objects.new('Camera', cam_camera)

# ---- transforms, parenting, visibility, modifiers, constraints
ob_cube.location = (0.0, 0.0, 1.0)
ob_cube.scale = (1.5, 1.0, 1.0)
ob_cube.lock_rotations_4d = False
ob_cube.empty_display_type = 'ARROWS'
ob_cube.lineart.crease_threshold = 0.0
ob_light.location = (4.076, 1.005, 5.904)
ob_light.rotation_euler = (0.6503, 0.05522, 1.866)
ob_light.lock_rotations_4d = False
ob_light.empty_display_type = 'ARROWS'
ob_light.color = (0.0, 0.0, 0.0, 0.0)
ob_light.lineart.crease_threshold = 0.0
ob_camera.location = (5.006, -5.822, 1.976)
ob_camera.rotation_euler = (1.423, 0.008497, 0.83)
ob_camera.scale = (1.0, 1.0, 1.0)
ob_camera.lock_rotations_4d = False
ob_camera.empty_display_type = 'ARROWS'
ob_camera.color = (0.0, 0.0, 0.0, 0.0)
ob_camera.display_type = 'WIRE'
ob_camera.lineart.crease_threshold = 0.0

# ---- collection membership
col_collection.objects.link(ob_cube)
col_collection.objects.link(ob_light)
col_collection.objects.link(ob_camera)

# ---- scene / render settings (as saved in the file)
scene.camera = ob_camera
scene.frame_start = 1; scene.frame_end = 250; scene.frame_set(1)
scene.render.engine = 'BLENDER_EEVEE_NEXT'
scene.cycles.use_denoising = False
scene.cycles.samples = 128
scene.cycles.sampling_pattern = 'TABULATED_SOBOL'
scene.cycles.use_adaptive_sampling = False
scene.cycles.use_light_tree = False
scene.view_settings.view_transform = 'Standard'
bpy.context.view_layer.update()
